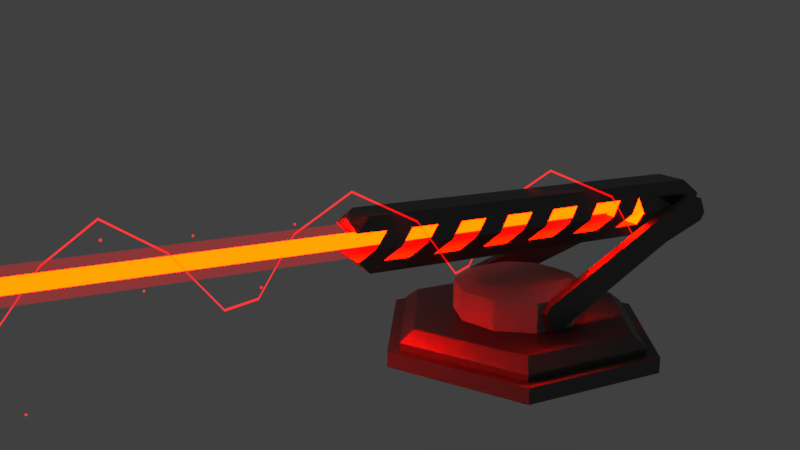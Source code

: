 # Source: LaserButBetterNow.blend  (saved by Blender 2.80.74; exported with 4.5.12 LTS)
import bpy
from mathutils import Matrix  # noqa: F401  (used for matrix-valued properties, if any)

bpy.ops.wm.read_factory_settings(use_empty=True)
scene = bpy.context.scene
scene.name = 'Scene'

# ---- collections
col_collection_1 = bpy.data.collections.new('Collection 1'); scene.collection.children.link(col_collection_1)

# ---- materials (node trees are filled in below, after node groups)
mat_material_006 = bpy.data.materials.new('Material.006')
mat_material_006.alpha_threshold = 0.0
mat_material_006.roughness = 0.5
mat_material_005 = bpy.data.materials.new('Material.005')
mat_material_005.alpha_threshold = 0.0
mat_material_005.roughness = 0.5
mat_material_001 = bpy.data.materials.new('Material.001')
mat_material_001.alpha_threshold = 0.0
mat_material_001.roughness = 0.5
mat_material_002 = bpy.data.materials.new('Material.002')
mat_material_002.alpha_threshold = 0.0
mat_material_002.roughness = 0.5
mat_material_003 = bpy.data.materials.new('Material.003')
mat_material_003.alpha_threshold = 0.0
mat_material_003.roughness = 0.5
mat_material_004 = bpy.data.materials.new('Material.004')
mat_material_004.alpha_threshold = 0.0
mat_material_004.roughness = 0.5
mat_material = bpy.data.materials.new('Material')

# ---- material node trees
mat_material_006.use_nodes = True; mat_material_006.node_tree.nodes.clear()
_N = mat_material_006.node_tree.nodes; _L = mat_material_006.node_tree.links
n0 = _N.new('ShaderNodeOutputMaterial'); n0.name = 'Material Output'; n0.location = (450, 300)
n1 = _N.new('ShaderNodeEmission'); n1.name = 'Emission'; n1.location = (10, 300)
n1.inputs[0].default_value = (1.0, 0.0001371, 0.0, 1.0)
n1.inputs[1].default_value = 4.6
n2 = _N.new('ShaderNodeMixShader'); n2.name = 'Mix Shader'; n2.location = (230, 307)
n2.inputs[0].default_value = 0.8727
n3 = _N.new('ShaderNodeBsdfTransparent'); n3.name = 'Transparent BSDF'; n3.location = (5, 175)
n3.width = 110
_L.new(n1.outputs[0], n2.inputs[1])
_L.new(n2.outputs[0], n0.inputs[0])
_L.new(n3.outputs[0], n2.inputs[2])
n0.is_active_output = True
mat_material_005.use_nodes = True; mat_material_005.node_tree.nodes.clear()
_N = mat_material_005.node_tree.nodes; _L = mat_material_005.node_tree.links
n0 = _N.new('ShaderNodeOutputMaterial'); n0.name = 'Material Output'; n0.location = (450, 300)
n1 = _N.new('ShaderNodeEmission'); n1.name = 'Emission'; n1.location = (10, 300)
n1.inputs[0].default_value = (1.0, 0.0001371, 0.0, 1.0)
n1.inputs[1].default_value = 4.6
n2 = _N.new('ShaderNodeMixShader'); n2.name = 'Mix Shader'; n2.location = (230, 307)
n2.inputs[0].default_value = 0.8727
n3 = _N.new('ShaderNodeBsdfTransparent'); n3.name = 'Transparent BSDF'; n3.location = (5, 175)
n3.width = 110
_L.new(n1.outputs[0], n2.inputs[1])
_L.new(n2.outputs[0], n0.inputs[0])
_L.new(n3.outputs[0], n2.inputs[2])
n0.is_active_output = True
mat_material_001.use_nodes = True; mat_material_001.node_tree.nodes.clear()
_N = mat_material_001.node_tree.nodes; _L = mat_material_001.node_tree.links
n0 = _N.new('ShaderNodeOutputMaterial'); n0.name = 'Material Output'; n0.location = (300, 300)
n1 = _N.new('ShaderNodeEmission'); n1.name = 'Emission'; n1.location = (10, 300)
n1.inputs[0].default_value = (1.0, 0.002309, 0.0, 1.0)
n1.inputs[1].default_value = 200.0
_L.new(n1.outputs[0], n0.inputs[0])
n0.is_active_output = True
mat_material_002.use_nodes = True; mat_material_002.node_tree.nodes.clear()
_N = mat_material_002.node_tree.nodes; _L = mat_material_002.node_tree.links
n0 = _N.new('ShaderNodeOutputMaterial'); n0.name = 'Material Output'; n0.location = (300, 300)
n1 = _N.new('ShaderNodeBsdfPrincipled'); n1.name = 'Principled BSDF'; n1.location = (19, 361)
n1.width = 150
n1.subsurface_method = 'BURLEY'
n1.inputs[0].default_value = (0.1295, 0.1295, 0.1295, 1.0)
n1.inputs[1].default_value = 1.0
n1.inputs[3].default_value = 1.45
n1.inputs[9].default_value = (1.0, 1.0, 1.0)
n1.inputs[27].default_value = (0.0, 0.0, 0.0, 1.0)
n1.inputs[28].default_value = 1.0
_L.new(n1.outputs[0], n0.inputs[0])
n0.is_active_output = True
mat_material_003.use_nodes = True; mat_material_003.node_tree.nodes.clear()
_N = mat_material_003.node_tree.nodes; _L = mat_material_003.node_tree.links
n0 = _N.new('ShaderNodeOutputMaterial'); n0.name = 'Material Output'; n0.location = (300, 300)
n1 = _N.new('ShaderNodeEmission'); n1.name = 'Emission'; n1.location = (52, 319)
n1.inputs[0].default_value = (0.7357, 0.001103, 0.0, 1.0)
n1.inputs[1].default_value = 400.0
_L.new(n1.outputs[0], n0.inputs[0])
n0.is_active_output = True
mat_material_004.use_nodes = True; mat_material_004.node_tree.nodes.clear()
_N = mat_material_004.node_tree.nodes; _L = mat_material_004.node_tree.links
n0 = _N.new('ShaderNodeOutputMaterial'); n0.name = 'Material Output'; n0.location = (300, 300)
n1 = _N.new('ShaderNodeMixShader'); n1.name = 'Mix Shader'; n1.location = (46, 286)
n1.inputs[0].default_value = 0.8545
n2 = _N.new('ShaderNodeEmission'); n2.name = 'Emission'; n2.location = (-209, 283)
n2.inputs[0].default_value = (0.8, 0.0, 0.001175, 1.0)
n3 = _N.new('ShaderNodeBsdfTransparent'); n3.name = 'Transparent BSDF'; n3.location = (-324, 142)
_L.new(n2.outputs[0], n1.inputs[1])
_L.new(n3.outputs[0], n1.inputs[2])
_L.new(n1.outputs[0], n0.inputs[0])
n0.is_active_output = True
mat_material.use_nodes = True; mat_material.node_tree.nodes.clear()
_N = mat_material.node_tree.nodes; _L = mat_material.node_tree.links
n0 = _N.new('ShaderNodeOutputMaterial'); n0.name = 'Material Output'; n0.location = (300, 300)
n1 = _N.new('ShaderNodeBsdfPrincipled'); n1.name = 'Principled BSDF'; n1.location = (19, 361)
n1.width = 150
n1.subsurface_method = 'BURLEY'
n1.inputs[0].default_value = (0.428, 0.428, 0.428, 1.0)
n1.inputs[1].default_value = 1.0
n1.inputs[2].default_value = 0.8385
n1.inputs[3].default_value = 1.45
n1.inputs[9].default_value = (1.0, 1.0, 1.0)
n1.inputs[27].default_value = (0.0, 0.0, 0.0, 1.0)
n1.inputs[28].default_value = 1.0
_L.new(n1.outputs[0], n0.inputs[0])
n0.is_active_output = True

# ---- world
world_world = bpy.data.worlds.new('World'); scene.world = world_world
world_world.color = (0.05088, 0.05088, 0.05088)
world_world.use_sun_shadow = False
world_world.sun_shadow_jitter_overblur = 0.0
world_world.cycles.sampling_method = 'MANUAL'

# ---- cameras
cam_camera_001 = bpy.data.cameras.new('Camera.001')
cam_camera_001.clip_end = 100.0
cam_camera_001.lens = 35.0
cam_camera_001.sensor_width = 32.0
cam_camera_001.sensor_height = 18.0
cam_camera_001.display_size = 2.0
cam_camera_001.dof.focus_distance = 0.0

# ---- meshes
me_icosphere_005 = bpy.data.meshes.new('Icosphere.005')
me_icosphere_005.from_pydata([(0.0, 0.0, -1.0), (0.7236, -0.5257, -0.4472), (-0.2764, -0.8506, -0.4472), (-0.8944, 0.0, -0.4472), (-0.2764, 0.8506, -0.4472), (0.7236, 0.5257, -0.4472), (0.2764, -0.8506, 0.4472), (-0.7236, -0.5257, 0.4472), (-0.7236, 0.5257, 0.4472), (0.2764, 0.8506, 0.4472), (0.8944, 0.0, 0.4472), (0.0, 0.0, 1.0), (-0.1625, -0.5, -0.8507), (0.4253, -0.309, -0.8507), (0.2629, -0.809, -0.5257), (0.8506, 0.0, -0.5257), (0.4253, 0.309, -0.8507), (-0.5257, 0.0, -0.8507), (-0.6882, -0.5, -0.5257), (-0.1625, 0.5, -0.8507), (-0.6882, 0.5, -0.5257), (0.2629, 0.809, -0.5257), (0.9511, -0.309, 0.0), (0.9511, 0.309, 0.0), (0.0, -1.0, 0.0), (0.5878, -0.809, 0.0), (-0.9511, -0.309, 0.0), (-0.5878, -0.809, 0.0), (-0.5878, 0.809, 0.0), (-0.9511, 0.309, 0.0), (0.5878, 0.809, 0.0), (0.0, 1.0, 0.0), (0.6882, -0.5, 0.5257), (-0.2629, -0.809, 0.5257), (-0.8506, 0.0, 0.5257), (-0.2629, 0.809, 0.5257), (0.6882, 0.5, 0.5257), (0.1625, -0.5, 0.8507), (0.5257, 0.0, 0.8507), (-0.4253, -0.309, 0.8507), (-0.4253, 0.309, 0.8507), (0.1625, 0.5, 0.8507)], [], [(0, 13, 12), (1, 13, 15), (0, 12, 17), (0, 17, 19), (0, 19, 16), (1, 15, 22), (2, 14, 24), (3, 18, 26), (4, 20, 28), (5, 21, 30), (1, 22, 25), (2, 24, 27), (3, 26, 29), (4, 28, 31), (5, 30, 23), (6, 32, 37), (7, 33, 39), (8, 34, 40), (9, 35, 41), (10, 36, 38), (38, 41, 11), (38, 36, 41), (36, 9, 41), (41, 40, 11), (41, 35, 40), (35, 8, 40), (40, 39, 11), (40, 34, 39), (34, 7, 39), (39, 37, 11), (39, 33, 37), (33, 6, 37), (37, 38, 11), (37, 32, 38), (32, 10, 38), (23, 36, 10), (23, 30, 36), (30, 9, 36), (31, 35, 9), (31, 28, 35), (28, 8, 35), (29, 34, 8), (29, 26, 34), (26, 7, 34), (27, 33, 7), (27, 24, 33), (24, 6, 33), (25, 32, 6), (25, 22, 32), (22, 10, 32), (30, 31, 9), (30, 21, 31), (21, 4, 31), (28, 29, 8), (28, 20, 29), (20, 3, 29), (26, 27, 7), (26, 18, 27), (18, 2, 27), (24, 25, 6), (24, 14, 25), (14, 1, 25), (22, 23, 10), (22, 15, 23), (15, 5, 23), (16, 21, 5), (16, 19, 21), (19, 4, 21), (19, 20, 4), (19, 17, 20), (17, 3, 20), (17, 18, 3), (17, 12, 18), (12, 2, 18), (15, 16, 5), (15, 13, 16), (13, 0, 16), (12, 14, 2), (12, 13, 14), (13, 1, 14)])
me_icosphere_005.materials.append(mat_material_006)
me_icosphere_005.use_remesh_preserve_volume = False
me_icosphere_005.use_remesh_preserve_attributes = False
me_icosphere_005.use_mirror_vertex_groups = False
me_icosphere_005.update()
me_icosphere_004 = bpy.data.meshes.new('Icosphere.004')
me_icosphere_004.from_pydata([(0.0, 0.0, -1.0), (0.7236, -0.5257, -0.4472), (-0.2764, -0.8506, -0.4472), (-0.8944, 0.0, -0.4472), (-0.2764, 0.8506, -0.4472), (0.7236, 0.5257, -0.4472), (0.2764, -0.8506, 0.4472), (-0.7236, -0.5257, 0.4472), (-0.7236, 0.5257, 0.4472), (0.2764, 0.8506, 0.4472), (0.8944, 0.0, 0.4472), (0.0, 0.0, 1.0), (-0.1625, -0.5, -0.8507), (0.4253, -0.309, -0.8507), (0.2629, -0.809, -0.5257), (0.8506, 0.0, -0.5257), (0.4253, 0.309, -0.8507), (-0.5257, 0.0, -0.8507), (-0.6882, -0.5, -0.5257), (-0.1625, 0.5, -0.8507), (-0.6882, 0.5, -0.5257), (0.2629, 0.809, -0.5257), (0.9511, -0.309, 0.0), (0.9511, 0.309, 0.0), (0.0, -1.0, 0.0), (0.5878, -0.809, 0.0), (-0.9511, -0.309, 0.0), (-0.5878, -0.809, 0.0), (-0.5878, 0.809, 0.0), (-0.9511, 0.309, 0.0), (0.5878, 0.809, 0.0), (0.0, 1.0, 0.0), (0.6882, -0.5, 0.5257), (-0.2629, -0.809, 0.5257), (-0.8506, 0.0, 0.5257), (-0.2629, 0.809, 0.5257), (0.6882, 0.5, 0.5257), (0.1625, -0.5, 0.8507), (0.5257, 0.0, 0.8507), (-0.4253, -0.309, 0.8507), (-0.4253, 0.309, 0.8507), (0.1625, 0.5, 0.8507)], [], [(0, 13, 12), (1, 13, 15), (0, 12, 17), (0, 17, 19), (0, 19, 16), (1, 15, 22), (2, 14, 24), (3, 18, 26), (4, 20, 28), (5, 21, 30), (1, 22, 25), (2, 24, 27), (3, 26, 29), (4, 28, 31), (5, 30, 23), (6, 32, 37), (7, 33, 39), (8, 34, 40), (9, 35, 41), (10, 36, 38), (38, 41, 11), (38, 36, 41), (36, 9, 41), (41, 40, 11), (41, 35, 40), (35, 8, 40), (40, 39, 11), (40, 34, 39), (34, 7, 39), (39, 37, 11), (39, 33, 37), (33, 6, 37), (37, 38, 11), (37, 32, 38), (32, 10, 38), (23, 36, 10), (23, 30, 36), (30, 9, 36), (31, 35, 9), (31, 28, 35), (28, 8, 35), (29, 34, 8), (29, 26, 34), (26, 7, 34), (27, 33, 7), (27, 24, 33), (24, 6, 33), (25, 32, 6), (25, 22, 32), (22, 10, 32), (30, 31, 9), (30, 21, 31), (21, 4, 31), (28, 29, 8), (28, 20, 29), (20, 3, 29), (26, 27, 7), (26, 18, 27), (18, 2, 27), (24, 25, 6), (24, 14, 25), (14, 1, 25), (22, 23, 10), (22, 15, 23), (15, 5, 23), (16, 21, 5), (16, 19, 21), (19, 4, 21), (19, 20, 4), (19, 17, 20), (17, 3, 20), (17, 18, 3), (17, 12, 18), (12, 2, 18), (15, 16, 5), (15, 13, 16), (13, 0, 16), (12, 14, 2), (12, 13, 14), (13, 1, 14)])
me_icosphere_004.materials.append(mat_material_006)
me_icosphere_004.use_remesh_preserve_volume = False
me_icosphere_004.use_remesh_preserve_attributes = False
me_icosphere_004.use_mirror_vertex_groups = False
me_icosphere_004.update()
me_icosphere_003 = bpy.data.meshes.new('Icosphere.003')
me_icosphere_003.from_pydata([(0.0, 0.0, -1.0), (0.7236, -0.5257, -0.4472), (-0.2764, -0.8506, -0.4472), (-0.8944, 0.0, -0.4472), (-0.2764, 0.8506, -0.4472), (0.7236, 0.5257, -0.4472), (0.2764, -0.8506, 0.4472), (-0.7236, -0.5257, 0.4472), (-0.7236, 0.5257, 0.4472), (0.2764, 0.8506, 0.4472), (0.8944, 0.0, 0.4472), (0.0, 0.0, 1.0), (-0.1625, -0.5, -0.8507), (0.4253, -0.309, -0.8507), (0.2629, -0.809, -0.5257), (0.8506, 0.0, -0.5257), (0.4253, 0.309, -0.8507), (-0.5257, 0.0, -0.8507), (-0.6882, -0.5, -0.5257), (-0.1625, 0.5, -0.8507), (-0.6882, 0.5, -0.5257), (0.2629, 0.809, -0.5257), (0.9511, -0.309, 0.0), (0.9511, 0.309, 0.0), (0.0, -1.0, 0.0), (0.5878, -0.809, 0.0), (-0.9511, -0.309, 0.0), (-0.5878, -0.809, 0.0), (-0.5878, 0.809, 0.0), (-0.9511, 0.309, 0.0), (0.5878, 0.809, 0.0), (0.0, 1.0, 0.0), (0.6882, -0.5, 0.5257), (-0.2629, -0.809, 0.5257), (-0.8506, 0.0, 0.5257), (-0.2629, 0.809, 0.5257), (0.6882, 0.5, 0.5257), (0.1625, -0.5, 0.8507), (0.5257, 0.0, 0.8507), (-0.4253, -0.309, 0.8507), (-0.4253, 0.309, 0.8507), (0.1625, 0.5, 0.8507)], [], [(0, 13, 12), (1, 13, 15), (0, 12, 17), (0, 17, 19), (0, 19, 16), (1, 15, 22), (2, 14, 24), (3, 18, 26), (4, 20, 28), (5, 21, 30), (1, 22, 25), (2, 24, 27), (3, 26, 29), (4, 28, 31), (5, 30, 23), (6, 32, 37), (7, 33, 39), (8, 34, 40), (9, 35, 41), (10, 36, 38), (38, 41, 11), (38, 36, 41), (36, 9, 41), (41, 40, 11), (41, 35, 40), (35, 8, 40), (40, 39, 11), (40, 34, 39), (34, 7, 39), (39, 37, 11), (39, 33, 37), (33, 6, 37), (37, 38, 11), (37, 32, 38), (32, 10, 38), (23, 36, 10), (23, 30, 36), (30, 9, 36), (31, 35, 9), (31, 28, 35), (28, 8, 35), (29, 34, 8), (29, 26, 34), (26, 7, 34), (27, 33, 7), (27, 24, 33), (24, 6, 33), (25, 32, 6), (25, 22, 32), (22, 10, 32), (30, 31, 9), (30, 21, 31), (21, 4, 31), (28, 29, 8), (28, 20, 29), (20, 3, 29), (26, 27, 7), (26, 18, 27), (18, 2, 27), (24, 25, 6), (24, 14, 25), (14, 1, 25), (22, 23, 10), (22, 15, 23), (15, 5, 23), (16, 21, 5), (16, 19, 21), (19, 4, 21), (19, 20, 4), (19, 17, 20), (17, 3, 20), (17, 18, 3), (17, 12, 18), (12, 2, 18), (15, 16, 5), (15, 13, 16), (13, 0, 16), (12, 14, 2), (12, 13, 14), (13, 1, 14)])
me_icosphere_003.materials.append(mat_material_006)
me_icosphere_003.use_remesh_preserve_volume = False
me_icosphere_003.use_remesh_preserve_attributes = False
me_icosphere_003.use_mirror_vertex_groups = False
me_icosphere_003.update()
me_icosphere_002 = bpy.data.meshes.new('Icosphere.002')
me_icosphere_002.from_pydata([(0.0, 0.0, -1.0), (0.7236, -0.5257, -0.4472), (-0.2764, -0.8506, -0.4472), (-0.8944, 0.0, -0.4472), (-0.2764, 0.8506, -0.4472), (0.7236, 0.5257, -0.4472), (0.2764, -0.8506, 0.4472), (-0.7236, -0.5257, 0.4472), (-0.7236, 0.5257, 0.4472), (0.2764, 0.8506, 0.4472), (0.8944, 0.0, 0.4472), (0.0, 0.0, 1.0), (-0.1625, -0.5, -0.8507), (0.4253, -0.309, -0.8507), (0.2629, -0.809, -0.5257), (0.8506, 0.0, -0.5257), (0.4253, 0.309, -0.8507), (-0.5257, 0.0, -0.8507), (-0.6882, -0.5, -0.5257), (-0.1625, 0.5, -0.8507), (-0.6882, 0.5, -0.5257), (0.2629, 0.809, -0.5257), (0.9511, -0.309, 0.0), (0.9511, 0.309, 0.0), (0.0, -1.0, 0.0), (0.5878, -0.809, 0.0), (-0.9511, -0.309, 0.0), (-0.5878, -0.809, 0.0), (-0.5878, 0.809, 0.0), (-0.9511, 0.309, 0.0), (0.5878, 0.809, 0.0), (0.0, 1.0, 0.0), (0.6882, -0.5, 0.5257), (-0.2629, -0.809, 0.5257), (-0.8506, 0.0, 0.5257), (-0.2629, 0.809, 0.5257), (0.6882, 0.5, 0.5257), (0.1625, -0.5, 0.8507), (0.5257, 0.0, 0.8507), (-0.4253, -0.309, 0.8507), (-0.4253, 0.309, 0.8507), (0.1625, 0.5, 0.8507)], [], [(0, 13, 12), (1, 13, 15), (0, 12, 17), (0, 17, 19), (0, 19, 16), (1, 15, 22), (2, 14, 24), (3, 18, 26), (4, 20, 28), (5, 21, 30), (1, 22, 25), (2, 24, 27), (3, 26, 29), (4, 28, 31), (5, 30, 23), (6, 32, 37), (7, 33, 39), (8, 34, 40), (9, 35, 41), (10, 36, 38), (38, 41, 11), (38, 36, 41), (36, 9, 41), (41, 40, 11), (41, 35, 40), (35, 8, 40), (40, 39, 11), (40, 34, 39), (34, 7, 39), (39, 37, 11), (39, 33, 37), (33, 6, 37), (37, 38, 11), (37, 32, 38), (32, 10, 38), (23, 36, 10), (23, 30, 36), (30, 9, 36), (31, 35, 9), (31, 28, 35), (28, 8, 35), (29, 34, 8), (29, 26, 34), (26, 7, 34), (27, 33, 7), (27, 24, 33), (24, 6, 33), (25, 32, 6), (25, 22, 32), (22, 10, 32), (30, 31, 9), (30, 21, 31), (21, 4, 31), (28, 29, 8), (28, 20, 29), (20, 3, 29), (26, 27, 7), (26, 18, 27), (18, 2, 27), (24, 25, 6), (24, 14, 25), (14, 1, 25), (22, 23, 10), (22, 15, 23), (15, 5, 23), (16, 21, 5), (16, 19, 21), (19, 4, 21), (19, 20, 4), (19, 17, 20), (17, 3, 20), (17, 18, 3), (17, 12, 18), (12, 2, 18), (15, 16, 5), (15, 13, 16), (13, 0, 16), (12, 14, 2), (12, 13, 14), (13, 1, 14)])
me_icosphere_002.materials.append(mat_material_006)
me_icosphere_002.use_remesh_preserve_volume = False
me_icosphere_002.use_remesh_preserve_attributes = False
me_icosphere_002.use_mirror_vertex_groups = False
me_icosphere_002.update()
me_icosphere_001 = bpy.data.meshes.new('Icosphere.001')
me_icosphere_001.from_pydata([(0.0, 0.0, -1.0), (0.7236, -0.5257, -0.4472), (-0.2764, -0.8506, -0.4472), (-0.8944, 0.0, -0.4472), (-0.2764, 0.8506, -0.4472), (0.7236, 0.5257, -0.4472), (0.2764, -0.8506, 0.4472), (-0.7236, -0.5257, 0.4472), (-0.7236, 0.5257, 0.4472), (0.2764, 0.8506, 0.4472), (0.8944, 0.0, 0.4472), (0.0, 0.0, 1.0), (-0.1625, -0.5, -0.8507), (0.4253, -0.309, -0.8507), (0.2629, -0.809, -0.5257), (0.8506, 0.0, -0.5257), (0.4253, 0.309, -0.8507), (-0.5257, 0.0, -0.8507), (-0.6882, -0.5, -0.5257), (-0.1625, 0.5, -0.8507), (-0.6882, 0.5, -0.5257), (0.2629, 0.809, -0.5257), (0.9511, -0.309, 0.0), (0.9511, 0.309, 0.0), (0.0, -1.0, 0.0), (0.5878, -0.809, 0.0), (-0.9511, -0.309, 0.0), (-0.5878, -0.809, 0.0), (-0.5878, 0.809, 0.0), (-0.9511, 0.309, 0.0), (0.5878, 0.809, 0.0), (0.0, 1.0, 0.0), (0.6882, -0.5, 0.5257), (-0.2629, -0.809, 0.5257), (-0.8506, 0.0, 0.5257), (-0.2629, 0.809, 0.5257), (0.6882, 0.5, 0.5257), (0.1625, -0.5, 0.8507), (0.5257, 0.0, 0.8507), (-0.4253, -0.309, 0.8507), (-0.4253, 0.309, 0.8507), (0.1625, 0.5, 0.8507)], [], [(0, 13, 12), (1, 13, 15), (0, 12, 17), (0, 17, 19), (0, 19, 16), (1, 15, 22), (2, 14, 24), (3, 18, 26), (4, 20, 28), (5, 21, 30), (1, 22, 25), (2, 24, 27), (3, 26, 29), (4, 28, 31), (5, 30, 23), (6, 32, 37), (7, 33, 39), (8, 34, 40), (9, 35, 41), (10, 36, 38), (38, 41, 11), (38, 36, 41), (36, 9, 41), (41, 40, 11), (41, 35, 40), (35, 8, 40), (40, 39, 11), (40, 34, 39), (34, 7, 39), (39, 37, 11), (39, 33, 37), (33, 6, 37), (37, 38, 11), (37, 32, 38), (32, 10, 38), (23, 36, 10), (23, 30, 36), (30, 9, 36), (31, 35, 9), (31, 28, 35), (28, 8, 35), (29, 34, 8), (29, 26, 34), (26, 7, 34), (27, 33, 7), (27, 24, 33), (24, 6, 33), (25, 32, 6), (25, 22, 32), (22, 10, 32), (30, 31, 9), (30, 21, 31), (21, 4, 31), (28, 29, 8), (28, 20, 29), (20, 3, 29), (26, 27, 7), (26, 18, 27), (18, 2, 27), (24, 25, 6), (24, 14, 25), (14, 1, 25), (22, 23, 10), (22, 15, 23), (15, 5, 23), (16, 21, 5), (16, 19, 21), (19, 4, 21), (19, 20, 4), (19, 17, 20), (17, 3, 20), (17, 18, 3), (17, 12, 18), (12, 2, 18), (15, 16, 5), (15, 13, 16), (13, 0, 16), (12, 14, 2), (12, 13, 14), (13, 1, 14)])
me_icosphere_001.materials.append(mat_material_006)
me_icosphere_001.use_remesh_preserve_volume = False
me_icosphere_001.use_remesh_preserve_attributes = False
me_icosphere_001.use_mirror_vertex_groups = False
me_icosphere_001.update()
me_icosphere = bpy.data.meshes.new('Icosphere')
me_icosphere.from_pydata([(0.0, 0.0, -1.0), (0.7236, -0.5257, -0.4472), (-0.2764, -0.8506, -0.4472), (-0.8944, 0.0, -0.4472), (-0.2764, 0.8506, -0.4472), (0.7236, 0.5257, -0.4472), (0.2764, -0.8506, 0.4472), (-0.7236, -0.5257, 0.4472), (-0.7236, 0.5257, 0.4472), (0.2764, 0.8506, 0.4472), (0.8944, 0.0, 0.4472), (0.0, 0.0, 1.0), (-0.1625, -0.5, -0.8507), (0.4253, -0.309, -0.8507), (0.2629, -0.809, -0.5257), (0.8506, 0.0, -0.5257), (0.4253, 0.309, -0.8507), (-0.5257, 0.0, -0.8507), (-0.6882, -0.5, -0.5257), (-0.1625, 0.5, -0.8507), (-0.6882, 0.5, -0.5257), (0.2629, 0.809, -0.5257), (0.9511, -0.309, 0.0), (0.9511, 0.309, 0.0), (0.0, -1.0, 0.0), (0.5878, -0.809, 0.0), (-0.9511, -0.309, 0.0), (-0.5878, -0.809, 0.0), (-0.5878, 0.809, 0.0), (-0.9511, 0.309, 0.0), (0.5878, 0.809, 0.0), (0.0, 1.0, 0.0), (0.6882, -0.5, 0.5257), (-0.2629, -0.809, 0.5257), (-0.8506, 0.0, 0.5257), (-0.2629, 0.809, 0.5257), (0.6882, 0.5, 0.5257), (0.1625, -0.5, 0.8507), (0.5257, 0.0, 0.8507), (-0.4253, -0.309, 0.8507), (-0.4253, 0.309, 0.8507), (0.1625, 0.5, 0.8507)], [], [(0, 13, 12), (1, 13, 15), (0, 12, 17), (0, 17, 19), (0, 19, 16), (1, 15, 22), (2, 14, 24), (3, 18, 26), (4, 20, 28), (5, 21, 30), (1, 22, 25), (2, 24, 27), (3, 26, 29), (4, 28, 31), (5, 30, 23), (6, 32, 37), (7, 33, 39), (8, 34, 40), (9, 35, 41), (10, 36, 38), (38, 41, 11), (38, 36, 41), (36, 9, 41), (41, 40, 11), (41, 35, 40), (35, 8, 40), (40, 39, 11), (40, 34, 39), (34, 7, 39), (39, 37, 11), (39, 33, 37), (33, 6, 37), (37, 38, 11), (37, 32, 38), (32, 10, 38), (23, 36, 10), (23, 30, 36), (30, 9, 36), (31, 35, 9), (31, 28, 35), (28, 8, 35), (29, 34, 8), (29, 26, 34), (26, 7, 34), (27, 33, 7), (27, 24, 33), (24, 6, 33), (25, 32, 6), (25, 22, 32), (22, 10, 32), (30, 31, 9), (30, 21, 31), (21, 4, 31), (28, 29, 8), (28, 20, 29), (20, 3, 29), (26, 27, 7), (26, 18, 27), (18, 2, 27), (24, 25, 6), (24, 14, 25), (14, 1, 25), (22, 23, 10), (22, 15, 23), (15, 5, 23), (16, 21, 5), (16, 19, 21), (19, 4, 21), (19, 20, 4), (19, 17, 20), (17, 3, 20), (17, 18, 3), (17, 12, 18), (12, 2, 18), (15, 16, 5), (15, 13, 16), (13, 0, 16), (12, 14, 2), (12, 13, 14), (13, 1, 14)])
me_icosphere.materials.append(mat_material_006)
me_icosphere.use_remesh_preserve_volume = False
me_icosphere.use_remesh_preserve_attributes = False
me_icosphere.use_mirror_vertex_groups = False
me_icosphere.update()
me_circle = bpy.data.meshes.new('Circle')
me_circle.from_pydata([(0.652, -0.02381, 0.5853), (0.6358, -0.02907, 0.5853), (0.6259, -0.04282, 0.5853), (0.6259, -0.05983, 0.5853), (0.6358, -0.07359, 0.5853), (0.652, -0.07884, 0.5853), (0.6682, -0.07359, 0.5853), (0.6782, -0.05983, 0.5853), (0.6782, -0.04282, 0.5853), (0.6682, -0.02907, 0.5853), (0.3362, 1.124, 1.06), (0.3362, 1.107, 1.06), (0.3462, 1.093, 1.06), (0.3623, 1.088, 1.06), (0.3785, 1.093, 1.06), (0.3885, 1.107, 1.06), (0.3885, 1.124, 1.06), (0.3785, 1.137, 1.06), (0.3623, 1.143, 1.06), (0.3462, 1.137, 1.06), (-0.9648, 0.667, 2.12), (-0.9486, 0.6617, 2.12), (-0.9324, 0.667, 2.12), (-0.9224, 0.6807, 2.12), (-0.9224, 0.6977, 2.12), (-0.9324, 0.7115, 2.12), (-0.9486, 0.7167, 2.12), (-0.9648, 0.7115, 2.12), (-0.9748, 0.6977, 2.12), (-0.9748, 0.6807, 2.12), (-0.9324, -0.7115, 3.18), (-0.9224, -0.6977, 3.18), (-0.9224, -0.6807, 3.18), (-0.9324, -0.667, 3.18), (-0.9486, -0.6617, 3.18), (-0.9648, -0.667, 3.18), (-0.9748, -0.6807, 3.18), (-0.9748, -0.6977, 3.18), (-0.9648, -0.7115, 3.18), (-0.9486, -0.7167, 3.18), (0.3885, -1.107, 4.24), (0.3785, -1.093, 4.24), (0.3623, -1.088, 4.24), (0.3462, -1.093, 4.24), (0.3362, -1.107, 4.24), (0.3362, -1.124, 4.24), (0.3462, -1.137, 4.24), (0.3623, -1.143, 4.24), (0.3785, -1.137, 4.24), (0.3885, -1.124, 4.24), (1.173, 0.02751, 5.3), (1.156, 0.02226, 5.3), (1.146, 0.008502, 5.3), (1.146, -0.008502, 5.3), (1.156, -0.02226, 5.3), (1.173, -0.02751, 5.3), (1.189, -0.02226, 5.3), (1.199, -0.008502, 5.3), (1.199, 0.008502, 5.3), (1.189, 0.02226, 5.3), (0.3362, 1.124, 6.36), (0.3362, 1.107, 6.36), (0.3462, 1.093, 6.36), (0.3623, 1.088, 6.36), (0.3785, 1.093, 6.36), (0.3885, 1.107, 6.36), (0.3885, 1.124, 6.36), (0.3785, 1.137, 6.36), (0.3623, 1.143, 6.36), (0.3462, 1.137, 6.36), (-0.9648, 0.667, 7.42), (-0.9486, 0.6617, 7.42), (-0.9324, 0.667, 7.42), (-0.9224, 0.6807, 7.42), (-0.9224, 0.6977, 7.42), (-0.9324, 0.7115, 7.42), (-0.9486, 0.7167, 7.42), (-0.9648, 0.7115, 7.42), (-0.9748, 0.6977, 7.42), (-0.9748, 0.6807, 7.42), (-0.9324, -0.7115, 8.48), (-0.9224, -0.6977, 8.48), (-0.9224, -0.6807, 8.48), (-0.9324, -0.667, 8.48), (-0.9486, -0.6617, 8.48), (-0.9648, -0.667, 8.48), (-0.9748, -0.6807, 8.48), (-0.9748, -0.6977, 8.48), (-0.9648, -0.7115, 8.48), (-0.9486, -0.7167, 8.48), (0.3885, -1.107, 9.54), (0.3785, -1.093, 9.54), (0.3623, -1.088, 9.54), (0.3462, -1.093, 9.54), (0.3362, -1.107, 9.54), (0.3362, -1.124, 9.54), (0.3462, -1.137, 9.54), (0.3623, -1.143, 9.54), (0.3785, -1.137, 9.54), (0.3885, -1.124, 9.54), (1.173, 0.02751, 10.6), (1.156, 0.02226, 10.6), (1.146, 0.008503, 10.6), (1.146, -0.008502, 10.6), (1.156, -0.02226, 10.6), (1.173, -0.02751, 10.6), (1.189, -0.02226, 10.6), (1.199, -0.008502, 10.6), (1.199, 0.008503, 10.6), (1.189, 0.02226, 10.6), (0.3362, 1.124, 11.66), (0.3362, 1.107, 11.66), (0.3462, 1.093, 11.66), (0.3623, 1.088, 11.66), (0.3785, 1.093, 11.66), (0.3885, 1.107, 11.66), (0.3885, 1.124, 11.66), (0.3785, 1.137, 11.66), (0.3623, 1.143, 11.66), (0.3462, 1.137, 11.66), (-0.9648, 0.667, 12.72), (-0.9486, 0.6617, 12.72), (-0.9324, 0.667, 12.72), (-0.9225, 0.6807, 12.72), (-0.9225, 0.6977, 12.72), (-0.9324, 0.7115, 12.72), (-0.9486, 0.7167, 12.72), (-0.9648, 0.7115, 12.72), (-0.9748, 0.6977, 12.72), (-0.9748, 0.6807, 12.72), (-0.9324, -0.7115, 13.78), (-0.9224, -0.6977, 13.78), (-0.9224, -0.6807, 13.78), (-0.9324, -0.667, 13.78), (-0.9486, -0.6617, 13.78), (-0.9648, -0.667, 13.78), (-0.9748, -0.6807, 13.78), (-0.9748, -0.6977, 13.78), (-0.9648, -0.7115, 13.78), (-0.9486, -0.7167, 13.78), (0.3885, -1.107, 14.84), (0.3785, -1.093, 14.84), (0.3623, -1.088, 14.84), (0.3462, -1.093, 14.84), (0.3362, -1.107, 14.84), (0.3362, -1.124, 14.84), (0.3462, -1.137, 14.84), (0.3623, -1.143, 14.84), (0.3785, -1.137, 14.84), (0.3885, -1.124, 14.84), (1.173, 0.02751, 15.9), (1.156, 0.02226, 15.9), (1.146, 0.008502, 15.9), (1.146, -0.008502, 15.9), (1.156, -0.02226, 15.9), (1.173, -0.02751, 15.9), (1.189, -0.02226, 15.9), (1.199, -0.008502, 15.9), (1.199, 0.008502, 15.9), (1.189, 0.02226, 15.9), (0.3362, 1.124, 16.96), (0.3362, 1.107, 16.96), (0.3462, 1.093, 16.96), (0.3623, 1.088, 16.96), (0.3785, 1.093, 16.96), (0.3885, 1.107, 16.96), (0.3885, 1.124, 16.96), (0.3785, 1.137, 16.96), (0.3623, 1.143, 16.96), (0.3462, 1.137, 16.96), (-0.9648, 0.667, 18.02), (-0.9486, 0.6617, 18.02), (-0.9324, 0.667, 18.02), (-0.9225, 0.6807, 18.02), (-0.9225, 0.6977, 18.02), (-0.9324, 0.7115, 18.02), (-0.9486, 0.7167, 18.02), (-0.9648, 0.7115, 18.02), (-0.9748, 0.6977, 18.02), (-0.9748, 0.6807, 18.02), (-0.9324, -0.7115, 19.08), (-0.9224, -0.6977, 19.08), (-0.9224, -0.6807, 19.08), (-0.9324, -0.667, 19.08), (-0.9486, -0.6617, 19.08), (-0.9648, -0.667, 19.08), (-0.9748, -0.6807, 19.08), (-0.9748, -0.6977, 19.08), (-0.9648, -0.7115, 19.08), (-0.9486, -0.7167, 19.08), (0.3885, -1.107, 20.14), (0.3785, -1.093, 20.14), (0.3623, -1.088, 20.14), (0.3462, -1.093, 20.14), (0.3362, -1.107, 20.14), (0.3362, -1.124, 20.14), (0.3462, -1.137, 20.14), (0.3623, -1.143, 20.14), (0.3785, -1.137, 20.14), (0.3885, -1.124, 20.14), (1.173, 0.02751, 21.2), (1.156, 0.02226, 21.2), (1.146, 0.008503, 21.2), (1.146, -0.008501, 21.2), (1.156, -0.02226, 21.2), (1.173, -0.02751, 21.2), (1.189, -0.02226, 21.2), (1.199, -0.008501, 21.2), (1.199, 0.008503, 21.2), (1.189, 0.02226, 21.2)], [], [(0, 1, 11, 10), (10, 11, 21, 20), (20, 21, 31, 30), (30, 31, 41, 40), (40, 41, 51, 50), (50, 51, 61, 60), (60, 61, 71, 70), (70, 71, 81, 80), (80, 81, 91, 90), (90, 91, 101, 100), (100, 101, 111, 110), (110, 111, 121, 120), (120, 121, 131, 130), (130, 131, 141, 140), (140, 141, 151, 150), (150, 151, 161, 160), (160, 161, 171, 170), (170, 171, 181, 180), (180, 181, 191, 190), (190, 191, 201, 200), (1, 2, 12, 11), (11, 12, 22, 21), (21, 22, 32, 31), (31, 32, 42, 41), (41, 42, 52, 51), (51, 52, 62, 61), (61, 62, 72, 71), (71, 72, 82, 81), (81, 82, 92, 91), (91, 92, 102, 101), (101, 102, 112, 111), (111, 112, 122, 121), (121, 122, 132, 131), (131, 132, 142, 141), (141, 142, 152, 151), (151, 152, 162, 161), (161, 162, 172, 171), (171, 172, 182, 181), (181, 182, 192, 191), (191, 192, 202, 201), (2, 3, 13, 12), (12, 13, 23, 22), (22, 23, 33, 32), (32, 33, 43, 42), (42, 43, 53, 52), (52, 53, 63, 62), (62, 63, 73, 72), (72, 73, 83, 82), (82, 83, 93, 92), (92, 93, 103, 102), (102, 103, 113, 112), (112, 113, 123, 122), (122, 123, 133, 132), (132, 133, 143, 142), (142, 143, 153, 152), (152, 153, 163, 162), (162, 163, 173, 172), (172, 173, 183, 182), (182, 183, 193, 192), (192, 193, 203, 202), (3, 4, 14, 13), (13, 14, 24, 23), (23, 24, 34, 33), (33, 34, 44, 43), (43, 44, 54, 53), (53, 54, 64, 63), (63, 64, 74, 73), (73, 74, 84, 83), (83, 84, 94, 93), (93, 94, 104, 103), (103, 104, 114, 113), (113, 114, 124, 123), (123, 124, 134, 133), (133, 134, 144, 143), (143, 144, 154, 153), (153, 154, 164, 163), (163, 164, 174, 173), (173, 174, 184, 183), (183, 184, 194, 193), (193, 194, 204, 203), (4, 5, 15, 14), (14, 15, 25, 24), (24, 25, 35, 34), (34, 35, 45, 44), (44, 45, 55, 54), (54, 55, 65, 64), (64, 65, 75, 74), (74, 75, 85, 84), (84, 85, 95, 94), (94, 95, 105, 104), (104, 105, 115, 114), (114, 115, 125, 124), (124, 125, 135, 134), (134, 135, 145, 144), (144, 145, 155, 154), (154, 155, 165, 164), (164, 165, 175, 174), (174, 175, 185, 184), (184, 185, 195, 194), (194, 195, 205, 204), (5, 6, 16, 15), (15, 16, 26, 25), (25, 26, 36, 35), (35, 36, 46, 45), (45, 46, 56, 55), (55, 56, 66, 65), (65, 66, 76, 75), (75, 76, 86, 85), (85, 86, 96, 95), (95, 96, 106, 105), (105, 106, 116, 115), (115, 116, 126, 125), (125, 126, 136, 135), (135, 136, 146, 145), (145, 146, 156, 155), (155, 156, 166, 165), (165, 166, 176, 175), (175, 176, 186, 185), (185, 186, 196, 195), (195, 196, 206, 205), (6, 7, 17, 16), (16, 17, 27, 26), (26, 27, 37, 36), (36, 37, 47, 46), (46, 47, 57, 56), (56, 57, 67, 66), (66, 67, 77, 76), (76, 77, 87, 86), (86, 87, 97, 96), (96, 97, 107, 106), (106, 107, 117, 116), (116, 117, 127, 126), (126, 127, 137, 136), (136, 137, 147, 146), (146, 147, 157, 156), (156, 157, 167, 166), (166, 167, 177, 176), (176, 177, 187, 186), (186, 187, 197, 196), (196, 197, 207, 206), (7, 8, 18, 17), (17, 18, 28, 27), (27, 28, 38, 37), (37, 38, 48, 47), (47, 48, 58, 57), (57, 58, 68, 67), (67, 68, 78, 77), (77, 78, 88, 87), (87, 88, 98, 97), (97, 98, 108, 107), (107, 108, 118, 117), (117, 118, 128, 127), (127, 128, 138, 137), (137, 138, 148, 147), (147, 148, 158, 157), (157, 158, 168, 167), (167, 168, 178, 177), (177, 178, 188, 187), (187, 188, 198, 197), (197, 198, 208, 207), (8, 9, 19, 18), (18, 19, 29, 28), (28, 29, 39, 38), (38, 39, 49, 48), (48, 49, 59, 58), (58, 59, 69, 68), (68, 69, 79, 78), (78, 79, 89, 88), (88, 89, 99, 98), (98, 99, 109, 108), (108, 109, 119, 118), (118, 119, 129, 128), (128, 129, 139, 138), (138, 139, 149, 148), (148, 149, 159, 158), (158, 159, 169, 168), (168, 169, 179, 178), (178, 179, 189, 188), (188, 189, 199, 198), (198, 199, 209, 208), (9, 0, 10, 19), (19, 10, 20, 29), (29, 20, 30, 39), (39, 30, 40, 49), (49, 40, 50, 59), (59, 50, 60, 69), (69, 60, 70, 79), (79, 70, 80, 89), (89, 80, 90, 99), (99, 90, 100, 109), (109, 100, 110, 119), (119, 110, 120, 129), (129, 120, 130, 139), (139, 130, 140, 149), (149, 140, 150, 159), (159, 150, 160, 169), (169, 160, 170, 179), (179, 170, 180, 189), (189, 180, 190, 199), (199, 190, 200, 209)])
me_circle.materials.append(mat_material_005)
me_circle.use_remesh_preserve_volume = False
me_circle.use_remesh_preserve_attributes = False
me_circle.use_mirror_vertex_groups = False
me_circle.update()
me_plane = bpy.data.meshes.new('Plane')
me_plane.from_pydata([(-0.1816, 3.66, -0.4932), (-0.1816, -54.97, -0.4932), (-0.1163, 3.66, -0.2922), (-0.1163, -54.97, -0.2922), (0.05463, 3.66, -0.168), (0.05463, -54.97, -0.168), (0.266, 3.66, -0.168), (0.266, -54.97, -0.168), (0.4369, 3.66, -0.2922), (0.4369, -54.97, -0.2922), (0.5022, 3.66, -0.4932), (0.5022, -54.97, -0.4932), (0.4369, 3.66, -0.6942), (0.4369, -54.97, -0.6942), (0.266, 3.66, -0.8184), (0.266, -54.97, -0.8184), (0.05463, 3.66, -0.8184), (0.05463, -54.97, -0.8184), (-0.1163, 3.66, -0.6942), (-0.1163, -54.97, -0.6942)], [], [(1, 2, 0), (2, 5, 4), (5, 6, 4), (6, 9, 8), (9, 10, 8), (11, 12, 10), (13, 14, 12), (15, 16, 14), (13, 9, 5), (16, 19, 18), (19, 0, 18), (6, 14, 18), (1, 3, 2), (2, 3, 5), (5, 7, 6), (6, 7, 9), (9, 11, 10), (11, 13, 12), (13, 15, 14), (15, 17, 16), (5, 3, 1), (1, 19, 5), (19, 17, 5), (17, 15, 13), (13, 11, 9), (9, 7, 5), (17, 13, 5), (16, 17, 19), (19, 1, 0), (18, 0, 2), (2, 4, 18), (4, 6, 18), (6, 8, 10), (10, 12, 6), (12, 14, 6), (14, 16, 18)])
me_plane.polygons.foreach_set('material_index', [3, 3, 3, 3, 3, 3, 3, 3, 3, 3, 3, 3, 3, 3, 3, 3, 3, 3, 3, 3, 3, 3, 3, 3, 3, 3, 3, 3, 3, 3, 3, 3, 3, 3, 3, 3])
_uv = me_plane.uv_layers.new(name='UVMap')
_uv.uv.foreach_set('vector', [0.0, 0.0, 0.0, 0.0, 0.0, 0.0, 0.0, 0.0, 0.0, 0.0, 0.0, 0.0, 0.0, 0.0, 0.0, 0.0, 0.0, 0.0, 0.0, 0.0, 0.0, 0.0, 0.0, 0.0, 0.0, 0.0, 0.0, 0.0, 0.0, 0.0, 0.0, 0.0, 0.0, 0.0, 0.0, 0.0, 0.0, 0.0, 0.0, 0.0, 0.0, 0.0, 0.0, 0.0, 0.0, 0.0, 0.0, 0.0, 0.0, 0.0, 0.0, 0.0, 0.0, 0.0, 0.0, 0.0, 0.0, 0.0, 0.0, 0.0, 0.0, 0.0, 0.0, 0.0, 0.0, 0.0, 0.0, 0.0, 0.0, 0.0, 0.0, 0.0, 0.0, 0.0, 0.0, 0.0, 0.0, 0.0, 0.0, 0.0, 0.0, 0.0, 0.0, 0.0, 0.0, 0.0, 0.0, 0.0, 0.0, 0.0, 0.0, 0.0, 0.0, 0.0, 0.0, 0.0, 0.0, 0.0, 0.0, 0.0, 0.0, 0.0, 0.0, 0.0, 0.0, 0.0, 0.0, 0.0, 0.0, 0.0, 0.0, 0.0, 0.0, 0.0, 0.0, 0.0, 0.0, 0.0, 0.0, 0.0, 0.0, 0.0, 0.0, 0.0, 0.0, 0.0, 0.0, 0.0, 0.0, 0.0, 0.0, 0.0, 0.0, 0.0, 0.0, 0.0, 0.0, 0.0, 0.0, 0.0, 0.0, 0.0, 0.0, 0.0, 0.0, 0.0, 0.0, 0.0, 0.0, 0.0, 0.0, 0.0, 0.0, 0.0, 0.0, 0.0, 0.0, 0.0, 0.0, 0.0, 0.0, 0.0, 0.0, 0.0, 0.0, 0.0, 0.0, 0.0, 0.0, 0.0, 0.0, 0.0, 0.0, 0.0, 0.0, 0.0, 0.0, 0.0, 0.0, 0.0, 0.0, 0.0, 0.0, 0.0, 0.0, 0.0, 0.0, 0.0, 0.0, 0.0, 0.0, 0.0, 0.0, 0.0, 0.0, 0.0, 0.0, 0.0, 0.0, 0.0, 0.0, 0.0, 0.0, 0.0, 0.0, 0.0, 0.0, 0.0, 0.0, 0.0, 0.0, 0.0, 0.0, 0.0, 0.0, 0.0])
me_plane.materials.append(mat_material_001)
me_plane.materials.append(mat_material_002)
me_plane.materials.append(mat_material_003)
me_plane.materials.append(mat_material_004)
me_plane.use_remesh_preserve_volume = False
me_plane.use_remesh_preserve_attributes = False
me_plane.use_mirror_vertex_groups = False
me_plane.update()
me_cube = bpy.data.meshes.new('Cube')
me_cube.from_pydata([(1.192e-07, 3.047, -0.3859), (1.286e-07, 2.773, 0.3859), (2.639, 1.524, -0.3859), (2.401, 1.386, 0.3859), (2.639, -1.524, -0.3859), (2.401, -1.386, 0.3859), (-1.49e-07, -3.047, -0.3859), (-1.065e-07, -2.773, 0.3859), (-2.639, -1.524, -0.3859), (-2.401, -1.386, 0.3859), (-2.639, 1.524, -0.3859), (-2.401, 1.386, 0.3859), (2.639, 1.524, 0.3859), (1.192e-07, 3.047, 0.3859), (2.639, -1.524, 0.3859), (-1.49e-07, -3.047, 0.3859), (-2.639, -1.524, 0.3859), (-2.639, 1.524, 0.3859), (2.131, 1.23, 1.256), (1.394e-07, 2.461, 1.256), (2.131, -1.23, 1.256), (-7.431e-08, -2.461, 1.256), (-2.131, -1.23, 1.256), (-2.131, 1.23, 1.256), (2.401, 1.386, 0.7009), (1.286e-07, 2.773, 0.7009), (2.401, -1.386, 0.7009), (-1.065e-07, -2.773, 0.7009), (-2.401, -1.386, 0.7009), (-2.401, 1.386, 0.7009)], [], [(0, 13, 12, 2), (2, 12, 14, 4), (4, 14, 15, 6), (6, 15, 16, 8), (11, 9, 28, 29), (8, 16, 17, 10), (10, 17, 13, 0), (0, 2, 4, 6, 8, 10), (1, 3, 12, 13), (3, 5, 14, 12), (5, 7, 15, 14), (7, 9, 16, 15), (9, 11, 17, 16), (11, 1, 13, 17), (18, 19, 23, 22, 21, 20), (7, 5, 26, 27), (3, 1, 25, 24), (1, 11, 29, 25), (9, 7, 27, 28), (5, 3, 24, 26), (19, 18, 24, 25), (18, 20, 26, 24), (20, 21, 27, 26), (21, 22, 28, 27), (22, 23, 29, 28), (23, 19, 25, 29)])
_uv = me_cube.uv_layers.new(name='UVMap')
_uv.uv.foreach_set('vector', [1.0, 0.5, 1.0, 1.0, 0.8333, 1.0, 0.8333, 0.5, 0.8333, 0.5, 0.8333, 1.0, 0.6667, 1.0, 0.6667, 0.5, 0.6667, 0.5, 0.6667, 1.0, 0.5, 1.0, 0.5, 0.5, 0.5, 0.5, 0.5, 1.0, 0.3333, 1.0, 0.3333, 0.5, 0.06086, 0.3592, 0.06086, 0.1408, 0.06086, 0.1408, 0.06086, 0.3592, 0.3333, 0.5, 0.3333, 1.0, 0.1667, 1.0, 0.1667, 0.5, 0.1667, 0.5, 0.1667, 1.0, -8.941e-08, 1.0, -8.941e-08, 0.5, 0.75, 0.49, 0.9578, 0.37, 0.9578, 0.13, 0.75, 0.01, 0.5422, 0.13, 0.5422, 0.37, 0.25, 0.4684, 0.4391, 0.3592, 0.4578, 0.37, 0.25, 0.49, 0.4391, 0.3592, 0.4391, 0.1408, 0.4578, 0.13, 0.4578, 0.37, 0.4391, 0.1408, 0.25, 0.0316, 0.25, 0.01, 0.4578, 0.13, 0.25, 0.0316, 0.06086, 0.1408, 0.04215, 0.13, 0.25, 0.01, 0.06086, 0.1408, 0.06086, 0.3592, 0.04215, 0.37, 0.04215, 0.13, 0.06086, 0.3592, 0.25, 0.4684, 0.25, 0.49, 0.04215, 0.37, 0.4178, 0.3469, 0.25, 0.4438, 0.08216, 0.3469, 0.08216, 0.1531, 0.25, 0.0562, 0.4178, 0.1531, 0.25, 0.0316, 0.4391, 0.1408, 0.4391, 0.1408, 0.25, 0.0316, 0.4391, 0.3592, 0.25, 0.4684, 0.25, 0.4684, 0.4391, 0.3592, 0.25, 0.4684, 0.06086, 0.3592, 0.06086, 0.3592, 0.25, 0.4684, 0.06086, 0.1408, 0.25, 0.0316, 0.25, 0.0316, 0.06086, 0.1408, 0.4391, 0.1408, 0.4391, 0.3592, 0.4391, 0.3592, 0.4391, 0.1408, 0.25, 0.4438, 0.4178, 0.3469, 0.4391, 0.3592, 0.25, 0.4684, 0.4178, 0.3469, 0.4178, 0.1531, 0.4391, 0.1408, 0.4391, 0.3592, 0.4178, 0.1531, 0.25, 0.0562, 0.25, 0.0316, 0.4391, 0.1408, 0.25, 0.0562, 0.08216, 0.1531, 0.06086, 0.1408, 0.25, 0.0316, 0.08216, 0.1531, 0.08216, 0.3469, 0.06086, 0.3592, 0.06086, 0.1408, 0.08216, 0.3469, 0.25, 0.4438, 0.25, 0.4684, 0.06086, 0.3592])
me_cube.materials.append(mat_material_002)
me_cube.use_remesh_preserve_volume = False
me_cube.use_remesh_preserve_attributes = False
me_cube.use_mirror_vertex_groups = False
me_cube.update()
me_cube_001 = bpy.data.meshes.new('Cube.001')
me_cube_001.from_pydata([], [], [])
_uv = me_cube_001.uv_layers.new(name='UVMap')
_uv.uv.foreach_set('vector', [])
me_cube_001.materials.append(mat_material_002)
me_cube_001.materials.append(None)
me_cube_001.use_remesh_preserve_volume = False
me_cube_001.use_remesh_preserve_attributes = False
me_cube_001.use_mirror_vertex_groups = False
me_cube_001.update()
me_cube_002 = bpy.data.meshes.new('Cube.002')
me_cube_002.from_pydata([(2.384e-07, 1.0, -2.391), (0.5878, 0.809, -2.391), (0.9511, 0.309, -2.391), (0.9511, -0.309, -2.391), (0.5878, -0.809, -2.391), (2.384e-07, -1.0, -2.391), (-0.5878, -0.809, -2.391), (-0.9511, -0.309, -2.391), (-0.9511, 0.309, -2.391), (-0.5878, 0.809, -2.391), (0.4228, 0.5819, 4.411), (2.076e-07, 0.7193, 4.411), (0.6841, 0.2223, 4.411), (0.6841, -0.2223, 4.411), (0.4228, -0.5819, 4.411), (2.472e-07, -0.7193, 4.411), (-0.4228, -0.5819, 4.411), (-0.6841, -0.2223, 4.411), (-0.6841, 0.2223, 4.411), (-0.4228, 0.5819, 4.411), (0.5878, 0.809, 3.78), (2.384e-07, 1.0, 3.78), (0.9511, 0.309, 3.78), (0.9511, -0.309, 3.78), (0.5878, -0.809, 3.78), (2.384e-07, -1.0, 3.78), (-0.5878, -0.809, 3.78), (-0.9511, -0.309, 3.78), (-0.9511, 0.309, 3.78), (-0.5878, 0.809, 3.78)], [], [(0, 21, 20, 1), (1, 20, 22, 2), (2, 22, 23, 3), (3, 23, 24, 4), (4, 24, 25, 5), (5, 25, 26, 6), (6, 26, 27, 7), (7, 27, 28, 8), (8, 28, 29, 9), (9, 29, 21, 0), (0, 1, 2, 3, 4, 5, 6, 7, 8, 9), (10, 11, 19, 18, 17, 16, 15, 14, 13, 12), (11, 10, 20, 21), (10, 12, 22, 20), (12, 13, 23, 22), (13, 14, 24, 23), (14, 15, 25, 24), (15, 16, 26, 25), (16, 17, 27, 26), (17, 18, 28, 27), (18, 19, 29, 28), (19, 11, 21, 29)])
me_cube_002.polygons.foreach_set('material_index', [1, 1, 1, 1, 1, 1, 1, 1, 1, 1, 1, 1, 1, 1, 1, 1, 1, 1, 1, 1, 1, 1])
_uv = me_cube_002.uv_layers.new(name='UVMap')
_uv.uv.foreach_set('vector', [1.0, 0.5, 1.0, 1.0, 0.9, 1.0, 0.9, 0.5, 0.9, 0.5, 0.9, 1.0, 0.8, 1.0, 0.8, 0.5, 0.8, 0.5, 0.8, 1.0, 0.7, 1.0, 0.7, 0.5, 0.7, 0.5, 0.7, 1.0, 0.6, 1.0, 0.6, 0.5, 0.6, 0.5, 0.6, 1.0, 0.5, 1.0, 0.5, 0.5, 0.5, 0.5, 0.5, 1.0, 0.4, 1.0, 0.4, 0.5, 0.4, 0.5, 0.4, 1.0, 0.3, 1.0, 0.3, 0.5, 0.3, 0.5, 0.3, 1.0, 0.2, 1.0, 0.2, 0.5, 0.2, 0.5, 0.2, 1.0, 0.1, 1.0, 0.1, 0.5, 0.1, 0.5, 0.1, 1.0, -7.451e-08, 1.0, -7.451e-08, 0.5, 0.75, 0.49, 0.8911, 0.4442, 0.9783, 0.3242, 0.9783, 0.1758, 0.8911, 0.05584, 0.75, 0.01, 0.6089, 0.05584, 0.5217, 0.1758, 0.5217, 0.3242, 0.6089, 0.4442, 0.651, 1.0, 0.249, 1.0, 0.1909, 1.0, 0.2514, 1.0, 0.3278, 1.0, 0.4089, 1.0, 0.4911, 1.0, 0.5722, 1.0, 0.6486, 1.0, 0.7091, 1.0, 0.249, 1.0, 0.651, 1.0, 0.9, 1.0, -7.451e-08, 1.0, 0.651, 1.0, 0.7091, 1.0, 0.8, 1.0, 0.9, 1.0, 0.7091, 1.0, 0.6486, 1.0, 0.7, 1.0, 0.8, 1.0, 0.6486, 1.0, 0.5722, 1.0, 0.6, 1.0, 0.7, 1.0, 0.5722, 1.0, 0.4911, 1.0, 0.5, 1.0, 0.6, 1.0, 0.4911, 1.0, 0.4089, 1.0, 0.4, 1.0, 0.5, 1.0, 0.4089, 1.0, 0.3278, 1.0, 0.3, 1.0, 0.4, 1.0, 0.3278, 1.0, 0.2514, 1.0, 0.2, 1.0, 0.3, 1.0, 0.2514, 1.0, 0.1909, 1.0, 0.1, 1.0, 0.2, 1.0, 0.1909, 1.0, 0.249, 1.0, -7.451e-08, 1.0, 0.1, 1.0])
me_cube_002.materials.append(mat_material_002)
me_cube_002.materials.append(mat_material)
me_cube_002.use_remesh_preserve_volume = False
me_cube_002.use_remesh_preserve_attributes = False
me_cube_002.use_mirror_vertex_groups = False
me_cube_002.update()
me_cube_003 = bpy.data.meshes.new('Cube.003')
me_cube_003.from_pydata([(1.297, -0.2721, -0.2477), (0.7267, -0.2721, 4.193), (1.297, 0.3159, -0.2477), (0.7267, 0.3159, 4.193), (1.487, -0.2721, -0.2477), (0.9161, -0.2721, 4.193), (1.487, 0.3159, -0.2477), (0.9161, 0.3159, 4.193), (0.7267, -0.154, 4.341), (0.7267, 0.1978, 4.341), (0.9161, 0.1978, 4.341), (0.9161, -0.154, 4.341), (1.297, 0.2236, -0.3893), (1.297, -0.1799, -0.3893), (1.487, 0.2236, -0.3893), (1.487, -0.1799, -0.3893), (0.4735, -0.2721, 4.193), (0.4735, 0.3159, 4.193), (0.4735, -0.154, 4.341), (0.4735, 0.1978, 4.341), (0.7267, -0.2721, 3.174), (0.7267, 0.3159, 3.174), (0.9161, 0.3159, 3.174), (0.9161, -0.2721, 3.174), (-1.256, 0.3163, -0.2475), (-0.6854, 0.3144, 4.193), (-1.256, -0.2717, -0.2478), (-0.6854, -0.2736, 4.193), (-1.446, 0.3163, -0.2475), (-0.8748, 0.3144, 4.193), (-1.446, -0.2717, -0.2478), (-0.8748, -0.2736, 4.193), (-0.6854, 0.1962, 4.341), (-0.6854, -0.1556, 4.341), (-0.8748, -0.1556, 4.341), (-0.8748, 0.1962, 4.341), (-1.256, -0.1794, -0.3894), (-1.256, 0.2241, -0.3892), (-1.446, -0.1794, -0.3894), (-1.446, 0.2241, -0.3892), (-0.4322, 0.3144, 4.193), (-0.4322, -0.2736, 4.193), (-0.4322, 0.1962, 4.341), (-0.4322, -0.1556, 4.341), (-0.6854, 0.3148, 3.174), (-0.6854, -0.2732, 3.174), (-0.8748, -0.2732, 3.174), (-0.8748, 0.3148, 3.174), (0.8178, -0.04607, 4.199), (-0.8421, -0.04607, 4.199), (0.8178, -0.1225, 4.115), (-0.8421, -0.1225, 4.115), (0.8178, -0.1048, 4.003), (-0.8421, -0.1048, 4.003), (0.8178, -0.006403, 3.947), (-0.8421, -0.006402, 3.947), (0.8178, 0.09868, 3.99), (-0.8421, 0.09868, 3.99), (0.8178, 0.1313, 4.098), (-0.8421, 0.1313, 4.098), (0.8178, 0.06686, 4.191), (-0.8421, 0.06686, 4.191)], [], [(20, 1, 3, 21), (21, 3, 7, 22), (22, 7, 5, 23), (23, 5, 1, 20), (0, 2, 12, 13), (7, 3, 9, 10), (10, 9, 8, 11), (5, 7, 10, 11), (3, 1, 8, 9), (1, 5, 11, 8), (12, 14, 15, 13), (6, 4, 15, 14), (4, 0, 13, 15), (2, 6, 14, 12), (17, 16, 18, 19), (4, 23, 20, 0), (6, 22, 23, 4), (2, 21, 22, 6), (0, 20, 21, 2), (44, 25, 27, 45), (45, 27, 31, 46), (46, 31, 29, 47), (47, 29, 25, 44), (24, 26, 36, 37), (31, 27, 33, 34), (34, 33, 32, 35), (29, 31, 34, 35), (27, 25, 32, 33), (25, 29, 35, 32), (36, 38, 39, 37), (30, 28, 39, 38), (28, 24, 37, 39), (26, 30, 38, 36), (41, 40, 42, 43), (28, 47, 44, 24), (30, 46, 47, 28), (26, 45, 46, 30), (24, 44, 45, 26), (48, 49, 51, 50), (50, 51, 53, 52), (52, 53, 55, 54), (54, 55, 57, 56), (56, 57, 59, 58), (51, 49, 61, 59, 57, 55, 53), (58, 59, 61, 60), (60, 61, 49, 48), (48, 50, 52, 54, 56, 58, 60)])
me_cube_003.polygons.foreach_set('material_index', [0, 0, 0, 0, 0, 0, 0, 0, 0, 0, 0, 0, 0, 0, 0, 0, 0, 0, 0, 0, 0, 0, 0, 0, 0, 0, 0, 0, 0, 0, 0, 0, 0, 0, 0, 0, 0, 0, 1, 1, 1, 1, 1, 1, 1, 1, 1])
_uv = me_cube_003.uv_layers.new(name='UVMap')
_uv.uv.foreach_set('vector', [0.5, 0.0, 0.625, 0.0, 0.625, 0.25, 0.5, 0.25, 0.5, 0.25, 0.625, 0.25, 0.625, 0.5, 0.5, 0.5, 0.5, 0.5, 0.625, 0.5, 0.625, 0.75, 0.5, 0.75, 0.5, 0.75, 0.625, 0.75, 0.625, 1.0, 0.5, 1.0, 0.375, 0.0, 0.375, 0.25, 0.375, 0.25, 0.375, 0.0, 0.625, 0.5, 0.625, 0.25, 0.625, 0.25, 0.625, 0.5, 0.625, 0.5, 0.875, 0.5, 0.875, 0.75, 0.625, 0.75, 0.625, 0.75, 0.625, 0.5, 0.625, 0.5, 0.625, 0.75, 0.625, 0.25, 0.625, 1.0, 0.875, 0.75, 0.625, 0.25, 0.625, 1.0, 0.625, 0.75, 0.625, 0.75, 0.625, 1.0, 0.125, 0.5, 0.375, 0.5, 0.375, 0.75, 0.125, 0.75, 0.375, 0.5, 0.375, 0.75, 0.375, 0.75, 0.375, 0.5, 0.375, 0.75, 0.375, 1.0, 0.375, 1.0, 0.375, 0.75, 0.375, 0.25, 0.375, 0.5, 0.375, 0.5, 0.375, 0.25, 0.625, 0.25, 0.625, 0.0, 0.625, 0.0, 0.625, 0.25, 0.375, 0.75, 0.5, 0.75, 0.5, 1.0, 0.375, 1.0, 0.375, 0.5, 0.5, 0.5, 0.5, 0.75, 0.375, 0.75, 0.375, 0.25, 0.5, 0.25, 0.5, 0.5, 0.375, 0.5, 0.375, 0.0, 0.5, 0.0, 0.5, 0.25, 0.375, 0.25, 0.5, 0.0, 0.625, 0.0, 0.625, 0.25, 0.5, 0.25, 0.5, 0.25, 0.625, 0.25, 0.625, 0.5, 0.5, 0.5, 0.5, 0.5, 0.625, 0.5, 0.625, 0.75, 0.5, 0.75, 0.5, 0.75, 0.625, 0.75, 0.625, 1.0, 0.5, 1.0, 0.375, 0.0, 0.375, 0.25, 0.375, 0.25, 0.375, 0.0, 0.625, 0.5, 0.625, 0.25, 0.625, 0.25, 0.625, 0.5, 0.625, 0.5, 0.875, 0.5, 0.875, 0.75, 0.625, 0.75, 0.625, 0.75, 0.625, 0.5, 0.625, 0.5, 0.625, 0.75, 0.625, 0.25, 0.625, 1.0, 0.875, 0.75, 0.625, 0.25, 0.625, 1.0, 0.625, 0.75, 0.625, 0.75, 0.625, 1.0, 0.125, 0.5, 0.375, 0.5, 0.375, 0.75, 0.125, 0.75, 0.375, 0.5, 0.375, 0.75, 0.375, 0.75, 0.375, 0.5, 0.375, 0.75, 0.375, 1.0, 0.375, 1.0, 0.375, 0.75, 0.375, 0.25, 0.375, 0.5, 0.375, 0.5, 0.375, 0.25, 0.625, 0.25, 0.625, 0.0, 0.625, 0.0, 0.625, 0.25, 0.375, 0.75, 0.5, 0.75, 0.5, 1.0, 0.375, 1.0, 0.375, 0.5, 0.5, 0.5, 0.5, 0.75, 0.375, 0.75, 0.375, 0.25, 0.5, 0.25, 0.5, 0.5, 0.375, 0.5, 0.375, 0.0, 0.5, 0.0, 0.5, 0.25, 0.375, 0.25, 1.0, 0.5, 1.0, 1.0, 0.8571, 1.0, 0.8571, 0.5, 0.8571, 0.5, 0.8571, 1.0, 0.7143, 1.0, 0.7143, 0.5, 0.7143, 0.5, 0.7143, 1.0, 0.5714, 1.0, 0.5714, 0.5, 0.5714, 0.5, 0.5714, 1.0, 0.4286, 1.0, 0.4286, 0.5, 0.4286, 0.5, 0.4286, 1.0, 0.2857, 1.0, 0.2857, 0.5, 0.4376, 0.3996, 0.25, 0.49, 0.06236, 0.3996, 0.01602, 0.1966, 0.1459, 0.03377, 0.3541, 0.03377, 0.484, 0.1966, 0.2857, 0.5, 0.2857, 1.0, 0.1429, 1.0, 0.1429, 0.5, 0.1429, 0.5, 0.1429, 1.0, 2.98e-08, 1.0, 2.98e-08, 0.5, 0.75, 0.49, 0.9376, 0.3996, 0.984, 0.1966, 0.8541, 0.03377, 0.6459, 0.03377, 0.516, 0.1966, 0.5624, 0.3996])
me_cube_003.materials.append(mat_material_002)
me_cube_003.materials.append(mat_material)
me_cube_003.use_remesh_preserve_volume = False
me_cube_003.use_remesh_preserve_attributes = False
me_cube_003.use_mirror_vertex_groups = False
me_cube_003.update()
me_plane_003 = bpy.data.meshes.new('Plane.003')
me_plane_003.from_pydata([(-0.3675, -3.587, -0.08652), (-0.0949, -3.873, 5.96e-08), (-0.3326, 3.994, -0.08652), (-0.05922, 4.262, 0.06799), (0.732, -3.572, -0.1141), (0.4559, -3.854, -1.192e-07), (0.7909, 4.009, -0.1141), (0.5209, 4.28, -1.192e-07), (0.4944, 2.651, -1.192e-07), (-0.07706, 2.669, 5.96e-08), (-0.06464, 3.182, 5.96e-08), (0.496, 3.177, -1.192e-07), (0.2071, 3.179, 0.1575), (-0.3675, -3.587, -0.8555), (-0.3326, 3.994, -0.8555), (-0.09588, -3.869, -0.9853), (0.732, -3.572, -0.8682), (0.7909, 4.009, -0.8682), (0.4651, -3.858, -0.9823), (-0.07567, 4.258, -1.048), (-0.3501, 2.763, -0.08652), (0.5243, 4.275, -0.9823), (0.7615, 2.843, -0.1141), (-0.07865, 2.68, -0.9828), (-0.06749, 3.184, -0.9815), (0.4979, 3.179, -0.9823), (0.2152, 3.182, -1.153), (0.4968, 2.652, -0.9823), (0.7615, 2.847, -0.8682), (-0.08598, -3.278, 5.96e-08), (0.4751, -3.34, -1.192e-07), (-0.08152, -2.752, 5.96e-08), (0.4848, -2.814, -1.192e-07), (-0.07929, -2.211, 5.96e-08), (0.4896, -2.283, -1.192e-07), (-0.07817, -1.687, 5.96e-08), (0.4908, -1.733, -1.192e-07), (-0.07761, -1.15, 5.96e-08), (0.4914, -1.197, -1.192e-07), (-0.07733, -0.6326, 5.96e-08), (0.492, -0.6611, -1.192e-07), (-0.07719, -0.07202, 5.96e-08), (0.4932, -0.1368, -1.192e-07), (-0.07713, 0.4505, 5.96e-08), (0.4938, 0.4617, -1.192e-07), (-0.07709, 1.041, 5.96e-08), (0.4941, 0.9735, -1.192e-07), (-0.07707, 1.557, 5.96e-08), (0.4943, 1.576, -1.192e-07), (-0.07706, 2.164, 5.96e-08), (0.4943, 2.084, -1.192e-07), (0.208, 0.1569, 0.1626), (0.2066, -1.442, 0.1626), (0.207, -0.9149, 0.1626), (0.2027, -2.513, 0.1626), (0.2057, -1.985, 0.1626), (0.1849, -3.566, 0.1626), (0.1968, -3.046, 0.1626), (0.2084, 0.7515, 0.1626), (0.2085, 1.265, 0.1626), (0.2074, -0.3666, 0.1626), (0.2086, 1.87, 0.1626), (0.2086, 2.376, 0.1626), (0.4809, -2.764, -0.9823), (0.473, -3.311, -0.9823), (-0.08727, -3.32, -0.984), (-0.08296, -2.756, -0.9834), (-0.08081, -2.224, -0.9831), (0.4889, -2.231, -0.9823), (0.4806, -1.713, -0.9823), (-0.07973, -1.675, -0.9829), (-0.07919, -1.153, -0.9828), (0.4887, -1.15, -0.9823), (0.4928, -0.5781, -0.9823), (0.4948, -0.07541, -0.9823), (0.4958, 0.5008, -0.9823), (-0.07892, -0.6165, -0.9828), (-0.07879, -0.07656, -0.9828), (-0.07872, 0.4676, -0.9828), (0.4963, 1.009, -0.9823), (-0.07869, 0.9997, -0.9828), (0.4965, 1.556, -0.9823), (-0.07867, 1.549, -0.9828), (0.4967, 2.104, -0.9823), (-0.07866, 2.108, -0.9828), (0.2089, 1.278, -1.13), (0.2079, -0.346, -1.13), (0.209, 1.826, -1.13), (0.2088, 0.7381, -1.13), (0.2091, 2.38, -1.13), (0.2068, -0.8656, -1.13), (0.2085, 0.2121, -1.13), (0.2045, -1.413, -1.13), (0.1968, -3.042, -1.13), (0.1999, -1.968, -1.13), (0.1886, -3.59, -1.131), (0.203, -2.494, -1.13), (-0.2914, -3.873, -0.4926), (-0.09539, -3.871, -0.4926), (0.2087, 2.66, 0.1929), (0.2091, 2.666, -1.159)], [], [(7, 11, 6), (3, 10, 7), (7, 12, 11), (10, 9, 12), (11, 12, 8), (20, 14, 13), (1, 0, 97), (15, 97, 13), (22, 28, 6), (18, 4, 5), (4, 18, 16), (2, 3, 14), (14, 3, 19), (14, 24, 23), (13, 14, 15), (3, 2, 10), (10, 20, 9), (10, 2, 20), (20, 0, 9), (49, 9, 0), (3, 7, 19), (17, 21, 6), (6, 21, 7), (19, 7, 21), (22, 11, 8), (11, 22, 6), (22, 8, 4), (4, 44, 42), (19, 21, 24), (21, 26, 24), (24, 26, 23), (25, 27, 26), (21, 17, 25), (25, 28, 27), (25, 17, 28), (28, 16, 27), (75, 79, 16), (7, 10, 12), (13, 0, 20), (20, 2, 14), (22, 4, 16), (16, 28, 22), (28, 17, 6), (65, 15, 14), (14, 19, 24), (21, 25, 26), (12, 26, 8), (27, 8, 26), (9, 23, 26), (12, 9, 26), (40, 42, 18), (64, 8, 63), (29, 1, 23), (97, 98, 1), (30, 56, 5), (34, 54, 32), (38, 52, 36), (42, 60, 40), (46, 58, 44), (50, 61, 48), (53, 37, 52), (51, 41, 60), (57, 29, 56), (59, 45, 58), (55, 33, 54), (62, 49, 61), (30, 57, 56), (34, 55, 54), (38, 53, 52), (42, 51, 60), (46, 59, 58), (50, 62, 61), (53, 39, 37), (51, 43, 41), (57, 31, 29), (59, 47, 45), (55, 35, 33), (62, 9, 49), (65, 93, 95), (67, 94, 96), (72, 92, 90), (74, 86, 91), (79, 88, 85), (87, 82, 84), (65, 95, 15), (86, 76, 77), (88, 78, 80), (89, 27, 83), (92, 70, 71), (93, 63, 64), (94, 69, 68), (67, 96, 66), (72, 90, 73), (74, 91, 75), (79, 85, 81), (87, 84, 89), (86, 77, 91), (88, 80, 85), (89, 83, 87), (92, 71, 90), (93, 64, 95), (94, 68, 96), (0, 13, 97), (98, 23, 1), (12, 99, 8), (99, 12, 9), (26, 27, 100), (100, 23, 26), (0, 1, 29), (29, 31, 0), (31, 33, 0), (33, 35, 0), (35, 37, 0), (37, 39, 0), (39, 41, 0), (41, 43, 0), (43, 45, 0), (45, 47, 0), (47, 49, 0), (30, 5, 4), (4, 8, 50), (4, 50, 48), (32, 30, 4), (34, 32, 4), (4, 48, 46), (4, 46, 44), (36, 34, 4), (42, 40, 4), (40, 38, 4), (38, 36, 4), (16, 18, 64), (64, 63, 16), (63, 68, 16), (68, 69, 16), (69, 72, 16), (72, 73, 16), (83, 27, 16), (81, 83, 16), (16, 73, 74), (79, 81, 16), (16, 74, 75), (14, 23, 84), (84, 82, 14), (82, 80, 14), (80, 78, 14), (78, 77, 14), (77, 76, 14), (76, 71, 14), (71, 70, 14), (70, 67, 14), (67, 66, 14), (66, 65, 14), (8, 18, 50), (18, 5, 30), (50, 18, 48), (30, 32, 18), (32, 34, 18), (34, 36, 18), (36, 38, 18), (38, 40, 18), (46, 18, 44), (46, 48, 18), (42, 44, 18), (8, 27, 83), (83, 81, 8), (81, 79, 8), (79, 75, 8), (75, 74, 8), (74, 73, 8), (73, 72, 8), (69, 68, 8), (68, 63, 8), (72, 69, 8), (18, 8, 64), (23, 9, 49), (49, 47, 23), (47, 45, 23), (45, 43, 23), (43, 41, 23), (41, 39, 23), (39, 37, 23), (37, 35, 23), (35, 33, 23), (33, 31, 23), (31, 29, 23), (97, 15, 98), (98, 15, 23)])
me_plane_003.polygons.foreach_set('material_index', [1, 1, 1, 1, 1, 1, 1, 1, 1, 1, 1, 1, 1, 1, 1, 1, 1, 1, 1, 1, 1, 1, 1, 1, 1, 1, 1, 1, 1, 1, 1, 1, 1, 1, 1, 1, 1, 1, 1, 1, 1, 1, 1, 1, 1, 1, 0, 0, 0, 0, 1, 1, 1, 1, 1, 1, 1, 1, 1, 1, 1, 1, 1, 1, 1, 1, 1, 1, 1, 1, 1, 1, 1, 1, 1, 1, 1, 1, 1, 1, 1, 1, 1, 1, 1, 1, 1, 1, 1, 1, 1, 1, 1, 1, 1, 1, 1, 1, 1, 1, 1, 1, 1, 1, 1, 1, 1, 1, 1, 1, 1, 1, 1, 1, 1, 1, 1, 1, 1, 1, 1, 1, 1, 1, 1, 1, 1, 1, 1, 1, 1, 1, 1, 1, 1, 1, 1, 1, 1, 1, 1, 1, 1, 1, 1, 1, 1, 1, 1, 1, 1, 1, 1, 1, 1, 1, 1, 1, 1, 1, 1, 1, 1, 1, 1, 1, 1, 1, 1, 1, 1, 1, 1, 1, 1, 1, 1, 1, 1, 1, 1, 1, 1, 1, 1, 1, 1])
_uv = me_plane_003.uv_layers.new(name='UVMap')
_uv.uv.foreach_set('vector', [0.0, 0.0, 0.0, 0.0, 0.0, 0.0, 0.0, 0.0, 0.0, 0.0, 0.0, 0.0, 0.0, 0.0, 0.0, 0.0, 0.0, 0.0, 0.0, 0.0, 0.0, 0.0, 0.0, 0.0, 0.0, 0.0, 0.0, 0.0, 0.0, 0.0, 0.0, 0.0, 0.0, 0.0, 0.0, 0.0, 0.0, 0.0, 0.0, 0.0, 0.0, 0.0, 0.0, 0.0, 0.0, 0.0, 0.0, 0.0, 0.0, 0.0, 0.0, 0.0, 0.0, 0.0, 0.0, 0.0, 0.0, 0.0, 0.0, 0.0, 0.0, 0.0, 0.0, 0.0, 0.0, 0.0, 0.0, 0.0, 1.0, 0.0, 1.0, 1.0, 0.0, 0.0, 1.0, 0.0, 1.0, 1.0, 0.0, 0.0, 0.0, 0.0, 0.0, 0.0, 0.0, 0.0, 0.0, 0.0, 0.0, 0.0, 0.0, 0.0, 0.0, 0.0, 0.0, 0.0, 0.0, 0.0, 0.0, 0.0, 0.0, 0.0, 0.0, 0.0, 0.0, 0.0, 0.0, 0.0, 0.0, 0.0, 0.0, 0.0, 0.0, 0.0, 0.0, 0.0, 0.0, 0.0, 0.0, 0.0, 0.0, 0.0, 1.0, 0.0, 1.0, 1.0, 0.0, 0.0, 1.0, 0.0, 1.0, 1.0, 0.0, 0.0, 1.0, 0.0, 1.0, 1.0, 0.0, 0.0, 1.0, 0.0, 1.0, 1.0, 0.0, 0.0, 0.0, 0.0, 0.0, 0.0, 0.0, 0.0, 0.0, 0.0, 0.0, 0.0, 0.0, 0.0, 0.0, 0.0, 0.0, 0.0, 0.0, 0.0, 0.0, 0.0, 0.0, 0.0, 0.0, 0.0, 0.0, 0.0, 0.0, 0.0, 0.0, 0.0, 0.0, 0.0, 0.0, 0.0, 0.0, 0.0, 0.0, 0.0, 0.0, 0.0, 0.0, 0.0, 0.0, 0.0, 0.0, 0.0, 0.0, 0.0, 0.0, 0.0, 0.0, 0.0, 0.0, 0.0, 0.0, 0.0, 0.0, 0.0, 0.0, 0.0, 0.0, 0.0, 0.0, 0.0, 0.0, 0.0, 0.0, 0.0, 0.0, 0.0, 0.0, 0.0, 0.0, 0.0, 0.0, 0.0, 0.0, 0.0, 0.0, 0.0, 0.0, 0.0, 0.0, 0.0, 0.0, 0.0, 0.0, 0.0, 0.0, 0.0, 0.0, 0.0, 0.0, 0.0, 0.0, 0.0, 0.0, 0.0, 0.0, 0.0, 0.0, 0.0, 0.0, 0.0, 0.0, 0.0, 0.0, 0.0, 0.0, 0.0, 0.0, 0.0, 0.0, 0.0, 0.0, 0.0, 0.0, 0.0, 0.0, 0.0, 0.0, 0.0, 0.0, 0.0, 0.0, 0.0, 0.0, 0.0, 0.0, 0.0, 0.0, 0.0, 0.0, 0.0, 0.0, 0.0, 0.0, 0.0, 0.0, 0.0, 0.0, 0.0, 0.0, 0.0, 0.0, 0.0, 0.0, 0.0, 0.0, 0.0, 0.0, 0.0, 0.0, 0.0, 0.0, 0.0, 0.0, 0.0, 0.0, 0.0, 0.0, 0.0, 0.0, 0.0, 0.0, 0.0, 0.0, 0.0, 0.0, 0.0, 0.0, 0.0, 0.0, 0.0, 0.0, 0.0, 0.0, 0.0, 0.0, 0.0, 0.0, 0.0, 0.0, 0.0, 0.0, 0.0, 0.0, 0.0, 0.0, 0.0, 0.0, 0.0, 0.0, 0.0, 0.0, 0.0, 0.0, 0.0, 0.0, 0.0, 0.0, 0.0, 0.0, 0.0, 0.0, 0.0, 0.0, 0.0, 0.0, 0.0, 0.0, 0.0, 0.0, 0.0, 0.0, 0.0, 0.0, 0.0, 0.0, 0.0, 0.0, 0.0, 0.0, 0.0, 0.0, 0.0, 0.0, 0.0, 0.0, 0.0, 0.0, 0.0, 0.0, 0.0, 0.0, 0.0, 0.0, 0.0, 0.0, 0.0, 0.0, 0.0, 0.0, 0.0, 0.0, 0.0, 0.0, 0.0, 0.0, 0.0, 0.0, 0.0, 0.0, 0.0, 0.0, 0.0, 0.0, 0.0, 0.0, 0.0, 0.0, 0.0, 0.0, 0.0, 0.0, 0.0, 0.0, 0.0, 0.0, 0.0, 0.0, 0.0, 0.0, 0.0, 0.0, 0.0, 0.0, 0.0, 0.0, 0.0, 0.0, 0.0, 0.0, 0.0, 0.0, 0.0, 0.0, 0.0, 0.0, 0.0, 0.0, 0.0, 0.0, 0.0, 0.0, 0.0, 0.0, 0.0, 0.0, 0.0, 0.0, 0.0, 0.0, 0.0, 0.0, 0.0, 0.0, 0.0, 0.0, 0.0, 0.0, 0.0, 0.0, 0.0, 0.0, 0.0, 0.0, 0.0, 0.0, 0.0, 0.0, 0.0, 0.0, 0.0, 0.0, 0.0, 0.0, 0.0, 0.0, 0.0, 0.0, 0.0, 0.0, 0.0, 0.0, 0.0, 0.0, 0.0, 0.0, 0.0, 0.0, 0.0, 0.0, 0.0, 0.0, 0.0, 0.0, 0.0, 0.0, 0.0, 0.0, 0.0, 0.0, 0.0, 0.0, 0.0, 0.0, 0.0, 0.0, 0.0, 0.0, 0.0, 0.0, 0.0, 0.0, 0.0, 0.0, 0.0, 0.0, 0.0, 0.0, 0.0, 0.0, 0.0, 0.0, 0.0, 0.0, 0.0, 0.0, 0.0, 0.0, 0.0, 0.0, 0.0, 0.0, 0.0, 0.0, 0.0, 0.0, 0.0, 0.0, 0.0, 0.0, 0.0, 0.0, 0.0, 0.0, 0.0, 0.0, 0.0, 0.0, 0.0, 0.0, 0.0, 0.0, 0.0, 0.0, 0.0, 0.0, 0.0, 0.0, 0.0, 0.0, 0.0, 0.0, 0.0, 0.0, 0.0, 0.0, 0.0, 0.0, 0.0, 0.0, 0.0, 0.0, 0.0, 0.0, 0.0, 0.0, 0.0, 0.0, 0.0, 0.0, 0.0, 0.0, 0.0, 0.0, 0.0, 0.0, 0.0, 0.0, 0.0, 0.0, 0.0, 0.0, 0.0, 0.0, 0.0, 0.0, 0.0, 0.0, 0.0, 0.0, 0.0, 0.0, 0.0, 0.0, 0.0, 0.0, 0.0, 0.0, 0.0, 0.0, 0.0, 0.0, 0.0, 0.0, 0.0, 0.0, 0.0, 0.0, 0.0, 0.0, 0.0, 0.0, 0.0, 0.0, 0.0, 0.0, 0.0, 0.0, 0.0, 0.0, 0.0, 0.0, 0.0, 0.0, 0.0, 0.0, 0.0, 0.0, 0.0, 0.0, 0.0, 0.0, 0.0, 0.0, 0.0, 0.0, 0.0, 0.0, 0.0, 0.0, 0.0, 0.0, 0.0, 0.0, 0.0, 0.0, 0.0, 0.0, 0.0, 0.0, 0.0, 0.0, 0.0, 0.0, 0.0, 0.0, 0.0, 0.0, 0.0, 0.0, 0.0, 0.0, 0.0, 0.0, 0.0, 0.0, 0.0, 0.0, 0.0, 0.0, 0.0, 0.0, 0.0, 0.0, 0.0, 0.0, 0.0, 0.0, 0.0, 0.0, 0.0, 0.0, 0.0, 0.0, 0.0, 0.0, 0.0, 0.0, 0.0, 0.0, 0.0, 0.0, 0.0, 0.0, 0.0, 0.0, 0.0, 0.0, 0.0, 0.0, 0.0, 0.0, 0.0, 0.0, 0.0, 0.0, 0.0, 0.0, 0.0, 0.0, 0.0, 0.0, 0.0, 0.0, 0.0, 0.0, 0.0, 0.0, 0.0, 0.0, 0.0, 0.0, 0.0, 0.0, 0.0, 0.0, 0.0, 0.0, 0.0, 0.0, 0.0, 0.0, 0.0, 0.0, 0.0, 0.0, 0.0, 0.0, 0.0, 0.0, 0.0, 0.0, 0.0, 0.0, 0.0, 0.0, 0.0, 0.0, 0.0, 0.0, 0.0, 0.0, 0.0, 0.0, 0.0, 0.0, 0.0, 0.0, 0.0, 0.0, 0.0, 0.0, 0.0, 0.0, 0.0, 0.0, 0.0, 0.0, 0.0, 0.0, 0.0, 0.0, 0.0, 0.0, 0.0, 0.0, 0.0, 0.0, 0.0, 0.0, 0.0, 0.0, 0.0, 0.0, 0.0, 0.0, 0.0, 0.0, 0.0, 0.0, 0.0, 0.0, 0.0, 0.0, 0.0, 0.0, 0.0, 0.0, 0.0, 0.0, 0.0, 0.0, 0.0, 0.0, 0.0, 0.0, 0.0, 0.0, 0.0, 0.0, 0.0, 0.0, 0.0, 0.0, 0.0, 0.0, 0.0, 0.0, 0.0, 0.0, 0.0, 0.0, 0.0, 0.0, 0.0, 0.0, 0.0, 0.0, 0.0, 0.0, 0.0, 0.0, 0.0, 0.0, 0.0, 0.0, 0.0, 0.0, 0.0, 0.0, 0.0, 0.0, 0.0, 0.0, 0.0, 0.0, 0.0, 0.0, 0.0, 0.0, 0.0, 0.0, 0.0, 0.0, 0.0, 0.0, 0.0, 0.0, 0.0, 0.0, 0.0, 0.0, 0.0, 0.0, 0.0, 0.0, 0.0, 0.0, 0.0, 0.0, 0.0, 0.0, 0.0, 0.0, 0.0, 0.0, 0.0, 0.0, 0.0, 0.0, 0.0, 0.0, 0.0, 0.0, 0.0, 0.0, 0.0, 0.0, 0.0, 0.0, 0.0, 0.0, 0.0, 0.0, 0.0, 0.0, 0.0, 0.0, 0.0, 0.0, 0.0, 0.0, 0.0, 0.0, 0.0, 0.0, 0.0, 0.0, 0.0, 0.0, 0.0, 0.0, 0.0, 0.0, 0.0, 0.0, 0.0, 0.0, 0.0, 0.0, 0.0, 0.0, 0.0, 0.0, 0.0, 0.0, 0.0, 0.0, 0.0, 0.0, 0.0, 0.0, 0.0, 0.0, 0.0, 0.0, 0.0, 0.0, 0.0, 0.0, 0.0, 0.0, 0.0, 0.0, 0.0, 0.0, 0.0, 0.0, 0.0, 0.0, 0.0, 0.0, 0.0, 0.0, 0.0, 0.0, 0.0, 0.0, 0.0, 0.0, 0.0, 0.0, 0.0, 0.0, 0.0, 0.0, 0.0, 0.0, 0.0, 0.0, 0.0, 0.0, 0.0, 0.0, 0.0, 0.0, 0.0, 0.0, 0.0, 0.0, 0.0, 0.0, 0.0, 0.0, 0.0, 0.0, 0.0, 0.0, 0.0, 0.0, 0.0, 0.0, 0.0, 0.0, 0.0, 0.0, 0.0, 0.0, 0.0, 0.0, 0.0, 0.0, 0.0, 0.0, 0.0, 0.0, 0.0, 0.0, 0.0, 0.0, 0.0, 0.0, 0.0, 0.0, 0.0, 0.0, 0.0, 0.0, 0.0, 0.0, 0.0, 0.0, 0.0, 0.0, 0.0, 0.0, 0.0, 0.0, 0.0, 0.0, 0.0, 0.0, 0.0, 0.0, 0.0, 0.0, 0.0, 0.0, 0.0, 0.0, 0.0, 0.0, 0.0, 0.0, 0.0, 0.0, 0.0, 0.0, 0.0, 0.0, 0.0, 0.0, 0.0, 0.0, 0.0, 0.0, 0.0, 0.0, 0.0, 0.0, 0.0, 0.0, 0.0, 0.0, 0.0, 0.0, 0.0, 0.0, 0.0, 0.0, 0.0, 0.0, 0.0, 0.0, 0.0, 0.0, 0.0, 0.0, 0.0, 0.0, 0.0, 0.0, 0.0, 0.0, 0.0, 0.0, 0.0, 0.0, 0.0, 0.0, 0.0, 0.0, 0.0, 0.0, 0.0, 0.0, 0.0, 0.0, 0.0, 0.0, 0.0, 0.0, 0.0, 0.0, 0.0, 0.0, 0.0, 0.0, 0.0, 0.0, 0.0, 0.0, 0.0])
me_plane_003.materials.append(mat_material_001)
me_plane_003.materials.append(mat_material_002)
me_plane_003.materials.append(mat_material_003)
me_plane_003.materials.append(mat_material_004)
me_plane_003.use_remesh_preserve_volume = False
me_plane_003.use_remesh_preserve_attributes = False
me_plane_003.use_mirror_vertex_groups = False
me_plane_003.update()
me_plane_004 = bpy.data.meshes.new('Plane.004')
me_plane_004.from_pydata([(0.01013, 4.253, -0.4997), (0.01013, -55.36, -0.4997), (0.03881, 4.253, -0.4114), (0.03881, -55.36, -0.4114), (0.1139, 4.253, -0.3569), (0.1139, -55.36, -0.3569), (0.2067, 4.253, -0.3569), (0.2067, -55.36, -0.3569), (0.2818, 4.253, -0.4114), (0.2818, -55.36, -0.4114), (0.3105, 4.253, -0.4997), (0.3105, -55.36, -0.4997), (0.2818, 4.253, -0.588), (0.2818, -55.36, -0.588), (0.2067, 4.253, -0.6425), (0.2067, -55.36, -0.6425), (0.1139, 4.253, -0.6425), (0.1139, -55.36, -0.6425), (0.03881, 4.253, -0.588), (0.03881, -55.36, -0.588)], [], [(1, 2, 0), (2, 5, 4), (5, 6, 4), (6, 9, 8), (9, 10, 8), (11, 12, 10), (13, 14, 12), (14, 17, 16), (17, 9, 5), (16, 19, 18), (19, 0, 18), (2, 6, 14), (1, 3, 2), (2, 3, 5), (5, 7, 6), (6, 7, 9), (9, 11, 10), (11, 13, 12), (13, 15, 14), (14, 15, 17), (5, 3, 1), (1, 19, 5), (19, 17, 5), (17, 15, 9), (15, 13, 9), (13, 11, 9), (9, 7, 5), (16, 17, 19), (19, 1, 0), (18, 0, 2), (2, 4, 6), (6, 8, 10), (10, 12, 6), (12, 14, 6), (14, 16, 18), (18, 2, 14)])
me_plane_004.polygons.foreach_set('material_index', [2, 2, 2, 2, 2, 2, 2, 2, 2, 2, 2, 2, 2, 2, 2, 2, 2, 2, 2, 2, 2, 2, 2, 2, 2, 2, 2, 2, 2, 2, 2, 2, 2, 2, 2, 2])
_uv = me_plane_004.uv_layers.new(name='UVMap')
_uv.uv.foreach_set('vector', [0.0, 0.0, 0.0, 0.0, 0.0, 0.0, 0.0, 0.0, 0.0, 0.0, 0.0, 0.0, 0.0, 0.0, 0.0, 0.0, 0.0, 0.0, 0.0, 0.0, 0.0, 0.0, 0.0, 0.0, 0.0, 0.0, 0.0, 0.0, 0.0, 0.0, 0.0, 0.0, 0.0, 0.0, 0.0, 0.0, 0.0, 0.0, 0.0, 0.0, 0.0, 0.0, 0.0, 0.0, 0.0, 0.0, 0.0, 0.0, 0.0, 0.0, 0.0, 0.0, 0.0, 0.0, 0.0, 0.0, 0.0, 0.0, 0.0, 0.0, 0.0, 0.0, 0.0, 0.0, 0.0, 0.0, 0.0, 0.0, 0.0, 0.0, 0.0, 0.0, 0.0, 0.0, 0.0, 0.0, 0.0, 0.0, 0.0, 0.0, 0.0, 0.0, 0.0, 0.0, 0.0, 0.0, 0.0, 0.0, 0.0, 0.0, 0.0, 0.0, 0.0, 0.0, 0.0, 0.0, 0.0, 0.0, 0.0, 0.0, 0.0, 0.0, 0.0, 0.0, 0.0, 0.0, 0.0, 0.0, 0.0, 0.0, 0.0, 0.0, 0.0, 0.0, 0.0, 0.0, 0.0, 0.0, 0.0, 0.0, 0.0, 0.0, 0.0, 0.0, 0.0, 0.0, 0.0, 0.0, 0.0, 0.0, 0.0, 0.0, 0.0, 0.0, 0.0, 0.0, 0.0, 0.0, 0.0, 0.0, 0.0, 0.0, 0.0, 0.0, 0.0, 0.0, 0.0, 0.0, 0.0, 0.0, 0.0, 0.0, 0.0, 0.0, 0.0, 0.0, 0.0, 0.0, 0.0, 0.0, 0.0, 0.0, 0.0, 0.0, 0.0, 0.0, 0.0, 0.0, 0.0, 0.0, 0.0, 0.0, 0.0, 0.0, 0.0, 0.0, 0.0, 0.0, 0.0, 0.0, 0.0, 0.0, 0.0, 0.0, 0.0, 0.0, 0.0, 0.0, 0.0, 0.0, 0.0, 0.0, 0.0, 0.0, 0.0, 0.0, 0.0, 0.0, 0.0, 0.0, 0.0, 0.0, 0.0, 0.0, 0.0, 0.0, 0.0, 0.0, 0.0, 0.0, 0.0, 0.0, 0.0, 0.0, 0.0, 0.0])
me_plane_004.materials.append(mat_material_001)
me_plane_004.materials.append(mat_material_002)
me_plane_004.materials.append(mat_material_003)
me_plane_004.materials.append(mat_material_004)
me_plane_004.use_remesh_preserve_volume = False
me_plane_004.use_remesh_preserve_attributes = False
me_plane_004.use_mirror_vertex_groups = False
me_plane_004.update()

# ---- objects
ob_icosphere_005 = bpy.data.objects.new('Icosphere.005', me_icosphere_005)
ob_icosphere_004 = bpy.data.objects.new('Icosphere.004', me_icosphere_004)
ob_icosphere_003 = bpy.data.objects.new('Icosphere.003', me_icosphere_003)
ob_icosphere_002 = bpy.data.objects.new('Icosphere.002', me_icosphere_002)
ob_icosphere_001 = bpy.data.objects.new('Icosphere.001', me_icosphere_001)
ob_icosphere = bpy.data.objects.new('Icosphere', me_icosphere)
ob_circle = bpy.data.objects.new('Circle', me_circle)
ob_camera = bpy.data.objects.new('Camera', cam_camera_001)
ob_plane = bpy.data.objects.new('Plane', me_plane)
ob_cube = bpy.data.objects.new('Cube', me_cube)
ob_cube_001 = bpy.data.objects.new('Cube.001', me_cube_001)
ob_cube_002 = bpy.data.objects.new('Cube.002', me_cube_002)
ob_cube_004 = bpy.data.objects.new('Cube.004', me_cube_003)
ob_plane_001 = bpy.data.objects.new('Plane.001', me_plane_003)
ob_plane_002 = bpy.data.objects.new('Plane.002', me_plane_004)

# ---- transforms, parenting, visibility, modifiers, constraints
ob_icosphere_005.location = (0.6388, -7.227, -0.61)
ob_icosphere_005.scale = (0.0264, 0.0264, 0.0264)
ob_icosphere_005.lineart.crease_threshold = 0.0
ob_icosphere_004.location = (0.4321, -9.52, -2.768)
ob_icosphere_004.scale = (0.0264, 0.0264, 0.0264)
ob_icosphere_004.lineart.crease_threshold = 0.0
ob_icosphere_003.location = (1.167, -4.334, 0.4945)
ob_icosphere_003.scale = (0.0264, 0.0264, 0.0264)
ob_icosphere_003.lineart.crease_threshold = 0.0
ob_icosphere_002.location = (2.309, -5.429, -0.3073)
ob_icosphere_002.scale = (0.0264, 0.0264, 0.0264)
ob_icosphere_002.lineart.crease_threshold = 0.0
ob_icosphere_001.location = (1.031, -6.319, 0.4698)
ob_icosphere_001.scale = (0.0264, 0.0264, 0.0264)
ob_icosphere_001.lineart.crease_threshold = 0.0
ob_icosphere.location = (3.525, -8.306, 1.26)
ob_icosphere.scale = (0.0264, 0.0264, 0.0264)
ob_icosphere.lineart.crease_threshold = 0.0
ob_circle.location = (2.649, 4.428, 0.3766)
ob_circle.rotation_euler = (1.571, -3.027, -0.0)
ob_circle.scale = (0.7227, 0.8451, 0.8499)
ob_circle.lineart.crease_threshold = 0.0
ob_camera.location = (17.01, -10.03, 4.848)
ob_camera.rotation_euler = (1.315, 2.36e-07, 1.102)
ob_camera.lineart.crease_threshold = 0.0
ob_plane.location = (3.154, 0.0, 0.6267)
ob_plane.rotation_euler = (-0.0, 1.571, 0.0)
ob_plane.lineart.crease_threshold = 0.0
ob_cube.location = (2.662, 4.843e-08, -2.05)
ob_cube.scale = (1.0, 1.0, 0.4183)
ob_cube.lineart.crease_threshold = 0.0
ob_cube_001.location = (2.663, -1.118e-08, -1.82)
ob_cube_001.scale = (1.356, 1.356, 0.2418)
ob_cube_001.lineart.crease_threshold = 0.0
ob_cube_002.location = (2.663, -1.118e-08, -1.82)
ob_cube_002.scale = (1.356, 1.356, 0.2418)
ob_cube_002.lineart.crease_threshold = 0.0
ob_cube_004.location = (2.682, 0.09437, -1.154)
ob_cube_004.rotation_euler = (1.19, -2.249e-07, 3.142)
ob_cube_004.lineart.crease_threshold = 0.0
ob_plane_001.location = (3.154, 0.0, 0.6267)
ob_plane_001.rotation_euler = (-0.0, 1.571, 0.0)
ob_plane_001.lineart.crease_threshold = 0.0
ob_plane_002.location = (3.154, 0.0, 0.6267)
ob_plane_002.rotation_euler = (-0.0, 1.571, 0.0)
ob_plane_002.lineart.crease_threshold = 0.0

# ---- collection membership
col_collection_1.objects.link(ob_icosphere_005)
col_collection_1.objects.link(ob_icosphere_004)
col_collection_1.objects.link(ob_icosphere_003)
col_collection_1.objects.link(ob_icosphere_002)
col_collection_1.objects.link(ob_icosphere_001)
col_collection_1.objects.link(ob_icosphere)
col_collection_1.objects.link(ob_circle)
col_collection_1.objects.link(ob_camera)
col_collection_1.objects.link(ob_plane)
col_collection_1.objects.link(ob_cube)
col_collection_1.objects.link(ob_cube_001)
col_collection_1.objects.link(ob_cube_002)
col_collection_1.objects.link(ob_cube_004)
col_collection_1.objects.link(ob_plane_001)
col_collection_1.objects.link(ob_plane_002)

# ---- scene / render settings (as saved in the file)
scene.camera = ob_camera
scene.frame_start = 1; scene.frame_end = 250; scene.frame_set(1)
scene.render.engine = 'CYCLES'
scene.render.resolution_x = 2560
scene.render.resolution_y = 1440
scene.render.dither_intensity = 0.0
scene.cycles.use_denoising = False
scene.cycles.samples = 512
scene.cycles.sampling_pattern = 'TABULATED_SOBOL'
scene.cycles.use_adaptive_sampling = False
scene.cycles.use_light_tree = False
scene.cycles.blur_glossy = 0.0
scene.cycles.sample_clamp_indirect = 1.0
scene.view_settings.view_transform = 'Standard'
bpy.context.view_layer.update()
